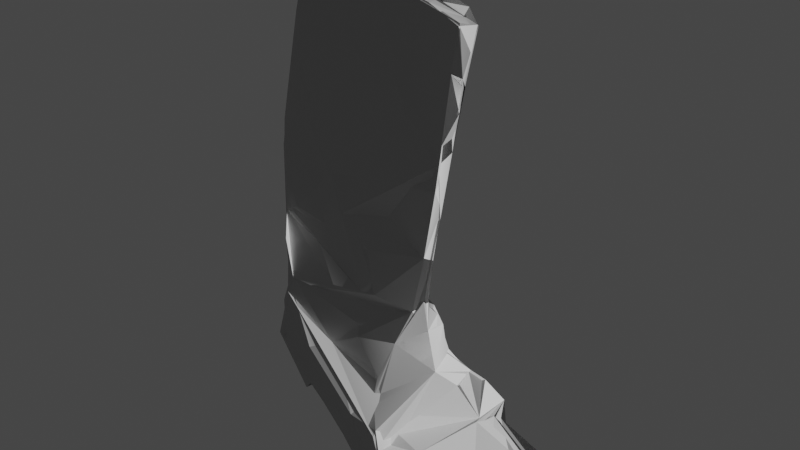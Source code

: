# Source: boot.blend  (saved by Blender 3.6.13; exported with 4.5.12 LTS)
import bpy
from mathutils import Matrix  # noqa: F401  (used for matrix-valued properties, if any)

bpy.ops.wm.read_factory_settings(use_empty=True)
scene = bpy.context.scene
scene.name = 'Scene'

# ---- collections
col_collection = bpy.data.collections.new('Collection'); scene.collection.children.link(col_collection)

# ---- images (referenced by path relative to the original .blend; pixels are not part of the script)
import os
ASSET_DIR = os.environ.get("B2B_ASSET_DIR", "")  # directory of the original .blend (textures are referenced by path, not embedded)
HERE = os.path.dirname(os.path.abspath(__file__))  # packed textures are extracted next to this script under _unpacked/

def load_image(name, relpath, width, height, colorspace="sRGB"):
    """Load a texture the original file referenced (path relative to the .blend, or extracted next to this script)."""
    p = next((c for c in (os.path.join(HERE, relpath), os.path.join(ASSET_DIR, relpath)) if relpath and os.path.exists(c)), "")
    if p:
        img = bpy.data.images.load(p, check_existing=True)
        img.name = name
    else:  # same state as the original file: an image datablock whose file is absent (Cycles renders it pink)
        img = bpy.data.images.new(name, width, height)
        img.source = "FILE"
        img.filepath = "//" + (relpath or name)
    img.colorspace_settings.name = colorspace
    return img
img_boot_normal_001 = load_image('boot_normal.001', 'boot_normal.001.png', 1024, 1024, 'Non-Color')

# ---- materials (node trees are filled in below, after node groups)
mat_l_obj_35000_002 = bpy.data.materials.new('L_obj_35000.002')
mat_l_obj_35000_002.use_transparent_shadow = False
mat_l_obj_35000_002.roughness = 1.0

# ---- material node trees
mat_l_obj_35000_002.use_nodes = True; mat_l_obj_35000_002.node_tree.nodes.clear()
_N = mat_l_obj_35000_002.node_tree.nodes; _L = mat_l_obj_35000_002.node_tree.links
n0 = _N.new('ShaderNodeBsdfPrincipled'); n0.name = 'Principled BSDF'; n0.location = (0, 300)
n0.distribution = 'GGX'
n0.subsurface_method = 'RANDOM_WALK_SKIN'
n0.inputs[2].default_value = 1.0
n0.inputs[3].default_value = 1.45
n0.inputs[13].default_value = 0.0
n0.inputs[27].default_value = (0.0, 0.0, 0.0, 1.0)
n0.inputs[28].default_value = 1.0
n1 = _N.new('ShaderNodeOutputMaterial'); n1.name = 'Material Output'; n1.location = (280, 300)
n2 = _N.new('ShaderNodeNormalMap'); n2.name = 'Normal Map'; n2.location = (-202, 146)
n3 = _N.new('ShaderNodeTexImage'); n3.name = 'Image Texture'; n3.location = (-559, 79)
n3.image = img_boot_normal_001
_L.new(n0.outputs[0], n1.inputs[0])
_L.new(n2.outputs[0], n0.inputs[5])
_L.new(n3.outputs[0], n2.inputs[1])
n1.is_active_output = True

# ---- world
world_world = bpy.data.worlds.new('World'); scene.world = world_world
world_world.use_nodes = True; world_world.node_tree.nodes.clear()
_N = world_world.node_tree.nodes; _L = world_world.node_tree.links
n0 = _N.new('ShaderNodeOutputWorld'); n0.name = 'World Output'; n0.location = (300, 300)
n1 = _N.new('ShaderNodeBackground'); n1.name = 'Background'; n1.location = (10, 300)
n1.inputs[0].default_value = (0.05088, 0.05088, 0.05088, 1.0)
_L.new(n1.outputs[0], n0.inputs[0])
n0.is_active_output = True
world_world.color = (0.05088, 0.05088, 0.05088)
world_world.use_sun_shadow = False
world_world.sun_shadow_jitter_overblur = 0.0

# ---- meshes
me_l_obj_35000_003 = bpy.data.meshes.new('L_obj_35000.003')
me_l_obj_35000_003.from_pydata([(3.072, 1.064, -5.061), (2.051, 0.4067, -5.349), (0.01648, 0.956, -4.644), (-0.3432, 0.391, -4.776), (2.578, 1.279, -3.84), (0.3303, -0.9882, -3.542), (-1.325, 1.386, -4.204), (-1.731, 0.6313, -4.445), (-0.8566, 0.9573, -1.247), (0.197, 0.4223, -0.7107), (-1.372, 1.339, -2.354), (-3.092, 1.321, -1.889), (-0.564, 0.5539, 0.8634), (1.923, -1.874, -5.227), (2.478, -0.7234, 4.194), (-2.163, -0.7689, -4.497), (-1.262, -0.6906, -2.788), (-1.899, -0.7295, -1.38), (-3.51, 0.3324, -1.715), (-3.572, 0.2118, -0.1931), (-2.799, -0.1469, 3.717), (-2.635, 0.998, 5.814), (-1.84, 0.6416, 6.773), (-1.529, 0.5949, 6.845), (-2.468, 0.5707, 6.915), (4.701, -0.0946, -4.417), (4.282, -1.019, -4.689), (4.57, -0.942, -4.44), (4.193, -1.13, -4.179), (4.392, -0.1044, -3.961), (4.237, 0.6255, -4.662), (3.965, 0.6698, -4.297), (2.635, 1.258, -4.79), (1.469, 1.388, -3.873), (3.068, -0.003329, -5.275), (3.869, -0.3712, -4.992), (4.25, 0.2476, -4.805), (2.947, -0.7655, -5.301), (1.613, 1.299, -5.034), (0.5325, 0.9554, -4.908), (1.638, 1.399, -4.77), (0.1249, -0.3516, -5.119), (2.52, 0.3314, -3.862), (1.175, -1.122, -4.108), (1.863, 1.472, -3.663), (3.865, -0.401, -3.679), (3.061, 0.439, -3.669), (2.77, -0.1316, -3.582), (1.872, 0.8239, -3.033), (1.271, 0.6618, -2.721), (1.124, 0.6725, -1.963), (0.2848, 1.244, -2.868), (0.7758, 0.7506, -1.587), (1.853, 0.312, -3.217), (1.557, -0.1685, -2.7), (0.582, -0.4907, -2.156), (1.027, 0.2141, -1.971), (1.286, -0.1212, -0.9188), (0.5594, 0.2996, 0.2962), (-0.4798, 1.076, -4.279), (-0.6253, 1.515, -3.579), (-2.968, 1.863, -4.029), (-1.515, 1.399, -4.513), (-2.812, 1.753, -3.442), (-2.7, 1.326, -4.268), (0.03039, 1.02, -2.15), (-0.1209, 0.9514, -1.302), (-1.198, 1.362, -1.012), (-1.586, 1.567, -3.871), (-1.048, 1.637, -2.777), (-2.445, 1.506, -1.906), (-2.838, 1.267, -1.357), (-2.727, 1.127, -0.899), (-2.31, 1.635, -0.9729), (-2.285, 0.9708, -0.3139), (-3.248, 1.197, -0.2692), (-3.831, 1.219, -3.337), (3.684, -1.46, -4.246), (2.933, -1.405, -5.166), (2.074, -1.42, -4.062), (3.982, -1.498, -4.714), (2.891, -1.843, -5.002), (1.283, -1.849, -4.595), (1.432, -0.8526, -5.43), (0.3251, -1.603, -5.11), (0.8727, -1.544, -3.945), (-0.03027, -1.413, -3.972), (0.999, -1.767, -4.973), (0.3326, -0.8321, -3.015), (1.079, -0.4524, -1.097), (0.2904, -0.8666, -0.7695), (0.1066, -0.8985, 0.3749), (1.625, -0.4081, 0.4174), (1.624, -0.7293, 0.6094), (2.007, -0.6318, 1.875), (2.026, -0.8831, 2.384), (-0.3831, -0.1612, 2.232), (1.087, -0.5213, 2.501), (2.178, -0.5879, 3.189), (2.214, -0.9282, 3.506), (0.6958, -0.5907, 4.327), (0.9774, -0.2395, 4.105), (2.479, -0.6487, 4.514), (2.649, -0.8746, 4.995), (2.623, -0.7539, 4.801), (2.602, -0.7748, 4.782), (0.8162, -0.07037, 5.112), (2.601, -0.7292, 4.739), (2.7, -0.7259, 5.352), (2.874, -0.751, 6.102), (2.491, -1.04, 5.106), (2.395, -0.3848, 6.28), (2.347, -0.4852, 6.108), (1.527, -0.2869, 6.226), (2.692, -1.109, 6.118), (1.749, -0.8294, 6.349), (-0.8526, -1.091, -4.725), (-1.307, -0.2966, -4.609), (-0.9781, -1.061, -4.36), (-1.948, -0.8261, -4.24), (-1.872, -0.8843, -3.078), (-1.919, -0.08344, -4.428), (-3.771, -0.05237, -3.807), (-3.163, -0.4403, -3.7), (-0.2848, -0.8243, -2.16), (-0.4373, -0.5729, -1.595), (-1.004, -0.8687, -0.967), (-2.453, -0.7698, -1.327), (-2.879, -0.4171, -1.942), (-3.217, -0.394, -2.435), (-3.184, -0.2289, -1.138), (-2.121, -0.2689, -0.06678), (-3.078, 0.118, -0.8545), (-3.486, 0.6882, -0.2512), (-3.078, -0.3478, -0.6404), (-3.863, 0.2559, -3.347), (-3.984, 1.146, -3.647), (-3.143, 1.074, 0.7585), (-1.961, 0.3479, 1.538), (-2.666, -0.3402, 0.406), (-1.46, 0.08566, 3.565), (-2.83, 1.192, 0.6447), (-3.012, 1.012, 2.062), (-1.219, -0.7025, 1.832), (-2.0, 0.2663, 2.738), (-2.869, 0.9425, 3.188), (-0.3799, 0.1174, 5.132), (1.557, -0.1955, 5.924), (0.7639, 0.03745, 6.561), (0.2389, -0.4589, 6.56), (0.5103, -0.01742, 6.407), (0.9448, -0.5415, 6.452), (-1.558, 0.4314, 5.867), (-2.718, 0.9274, 4.37), (-2.926, 0.1982, 5.06), (-1.93, 0.8428, 6.802), (-0.818, -0.1979, 6.706), (-2.572, -0.03773, 5.456), (-1.766, 0.6018, 6.639), (-0.9646, 0.3052, 6.538), (-0.508, 0.3225, 6.722), (-2.503, 1.076, 6.869), (-1.854, 0.6993, 6.857), (-1.859, 0.597, 6.645), (-2.567, 0.3338, 6.951), (-1.875, 0.639, 6.762), (-2.102, 0.0433, 6.834), (-2.375, 0.4167, 6.695), (-3.419, 0.07619, 1.493), (-3.268, 1.029, 1.708), (-3.401, 0.5301, 1.817), (-3.026, 0.9237, 3.775), (-3.362, 0.08443, 2.371)], [], [(27, 26, 25), (25, 26, 35), (36, 30, 25), (25, 35, 36), (80, 27, 28), (27, 80, 26), (28, 27, 25), (28, 25, 29), (25, 31, 29), (28, 29, 45), (36, 0, 30), (32, 31, 30), (32, 30, 0), (46, 31, 32), (1, 38, 0), (32, 44, 4), (38, 40, 32), (0, 38, 32), (40, 44, 32), (30, 31, 25), (34, 0, 36), (35, 34, 36), (1, 0, 34), (37, 1, 34), (34, 35, 37), (78, 37, 80), (80, 37, 35), (80, 35, 26), (83, 1, 37), (79, 47, 42), (2, 38, 39), (40, 38, 2), (41, 1, 83), (41, 3, 39), (38, 41, 39), (41, 38, 1), (4, 46, 32), (33, 44, 40), (31, 46, 29), (46, 45, 29), (46, 4, 47), (47, 45, 46), (4, 42, 47), (77, 28, 45), (77, 45, 47), (47, 79, 77), (53, 44, 48), (42, 4, 44), (53, 42, 44), (49, 48, 51), (44, 33, 48), (49, 51, 50), (50, 65, 52), (53, 43, 42), (53, 48, 54), (49, 54, 48), (50, 56, 54), (52, 56, 50), (49, 50, 54), (55, 54, 56), (5, 54, 55), (56, 52, 57), (9, 57, 66), (56, 57, 89), (92, 57, 9), (9, 58, 92), (39, 3, 2), (59, 60, 33), (33, 40, 59), (2, 59, 40), (2, 3, 6), (60, 59, 68), (6, 59, 2), (68, 59, 6), (117, 3, 41), (7, 117, 121), (7, 3, 117), (7, 6, 3), (62, 61, 68), (63, 68, 61), (6, 62, 68), (61, 62, 64), (62, 7, 64), (6, 7, 62), (64, 136, 61), (60, 51, 48), (33, 60, 48), (65, 51, 69), (51, 65, 50), (51, 60, 69), (68, 69, 60), (66, 65, 69), (10, 66, 69), (65, 66, 52), (8, 66, 10), (57, 52, 66), (9, 66, 8), (8, 67, 9), (67, 12, 58), (9, 67, 58), (63, 69, 68), (69, 70, 10), (11, 69, 63), (71, 10, 70), (11, 63, 76), (69, 11, 70), (70, 11, 71), (18, 71, 11), (10, 73, 67), (67, 8, 10), (74, 67, 73), (12, 67, 74), (72, 73, 71), (71, 73, 10), (75, 73, 72), (133, 75, 72), (74, 75, 141), (137, 141, 75), (73, 75, 74), (61, 136, 76), (76, 63, 61), (76, 18, 11), (77, 80, 28), (81, 78, 80), (79, 81, 77), (81, 80, 77), (78, 83, 37), (13, 78, 81), (87, 13, 81), (13, 83, 78), (79, 82, 81), (87, 81, 82), (84, 83, 13), (79, 43, 82), (79, 42, 43), (54, 85, 43), (84, 41, 83), (85, 5, 86), (87, 84, 13), (82, 43, 85), (84, 87, 118), (87, 86, 118), (87, 82, 85), (85, 86, 87), (54, 43, 53), (5, 85, 54), (88, 55, 124), (88, 5, 55), (124, 55, 89), (93, 57, 92), (89, 55, 56), (125, 124, 89), (90, 89, 93), (93, 91, 90), (93, 89, 57), (94, 95, 93), (93, 92, 94), (94, 92, 58), (91, 93, 143), (12, 94, 58), (96, 94, 12), (96, 97, 94), (143, 93, 95), (98, 99, 95), (99, 100, 95), (98, 95, 94), (110, 99, 14), (106, 102, 101), (98, 14, 99), (101, 102, 98), (97, 98, 94), (98, 97, 101), (14, 102, 103), (103, 105, 14), (108, 102, 106), (102, 14, 98), (110, 107, 108), (104, 110, 108), (103, 110, 105), (108, 107, 102), (100, 99, 110), (107, 110, 14), (103, 107, 104), (107, 14, 104), (14, 105, 104), (105, 110, 104), (104, 108, 103), (107, 103, 102), (103, 114, 110), (103, 108, 114), (109, 114, 108), (147, 108, 106), (109, 108, 111), (108, 147, 111), (114, 115, 110), (115, 149, 110), (109, 111, 112), (114, 109, 112), (112, 115, 114), (147, 148, 111), (111, 148, 113), (111, 113, 112), (115, 112, 113), (151, 115, 113), (115, 151, 149), (41, 116, 117), (116, 41, 84), (116, 119, 117), (121, 117, 119), (118, 116, 84), (118, 120, 119), (119, 116, 118), (119, 15, 121), (7, 121, 64), (15, 64, 121), (15, 122, 64), (122, 123, 135), (122, 136, 64), (123, 119, 120), (119, 123, 15), (122, 15, 123), (88, 124, 16), (5, 88, 16), (125, 16, 124), (16, 125, 17), (120, 86, 16), (16, 86, 5), (120, 118, 86), (16, 128, 120), (17, 128, 16), (17, 125, 89), (90, 17, 89), (17, 90, 126), (127, 17, 126), (131, 91, 139), (131, 90, 91), (90, 131, 126), (130, 132, 18), (18, 132, 71), (18, 129, 128), (129, 120, 128), (129, 123, 120), (128, 127, 130), (17, 127, 128), (129, 18, 135), (135, 123, 129), (18, 128, 130), (131, 19, 126), (72, 132, 133), (71, 132, 72), (133, 132, 19), (138, 74, 141), (127, 126, 19), (19, 134, 127), (130, 19, 132), (134, 19, 130), (134, 130, 127), (19, 131, 139), (19, 139, 168), (122, 76, 136), (135, 76, 122), (18, 76, 135), (133, 137, 75), (19, 137, 133), (137, 19, 168), (12, 138, 96), (91, 143, 139), (97, 96, 140), (101, 97, 140), (96, 138, 144), (144, 140, 96), (100, 143, 95), (20, 143, 100), (12, 74, 138), (169, 141, 137), (138, 141, 142), (141, 169, 142), (144, 138, 142), (172, 139, 143), (168, 139, 172), (144, 142, 145), (144, 145, 153), (140, 144, 153), (153, 152, 140), (172, 143, 20), (20, 157, 154), (106, 101, 146), (106, 148, 147), (140, 146, 101), (152, 146, 140), (160, 146, 152), (148, 106, 146), (160, 148, 146), (110, 149, 100), (157, 100, 149), (149, 156, 157), (113, 148, 150), (113, 150, 151), (150, 149, 151), (160, 150, 148), (160, 159, 150), (156, 150, 159), (149, 150, 156), (153, 171, 21), (154, 161, 21), (21, 152, 153), (154, 164, 161), (155, 152, 21), (20, 100, 157), (166, 157, 156), (166, 164, 157), (154, 157, 164), (23, 159, 160), (159, 22, 158), (23, 22, 159), (152, 155, 23), (160, 152, 23), (163, 159, 158), (165, 163, 162), (163, 22, 161), (22, 162, 161), (161, 164, 24), (155, 21, 161), (23, 162, 22), (22, 163, 165), (165, 158, 22), (163, 155, 162), (162, 158, 165), (158, 23, 163), (158, 162, 23), (167, 161, 24), (162, 155, 161), (23, 155, 163), (166, 163, 167), (161, 167, 163), (159, 163, 156), (156, 163, 166), (166, 167, 24), (166, 24, 164), (168, 170, 169), (168, 169, 137), (169, 145, 142), (168, 172, 170), (145, 169, 153), (170, 171, 169), (171, 153, 169), (170, 154, 171), (172, 20, 154), (172, 154, 170), (154, 21, 171)])
_uv = me_l_obj_35000_003.uv_layers.new(name='UVMap')
_uv.uv.foreach_set('vector', [0.8834, 0.5589, 0.8799, 0.5419, 0.9159, 0.5567, 0.9159, 0.5567, 0.8799, 0.5419, 0.9149, 0.5085, 0.04561, 0.8992, 0.02712, 0.9139, 0.02891, 0.8646, 0.9159, 0.5567, 0.9149, 0.5085, 0.927, 0.5471, 0.7594, 0.4509, 0.7428, 0.4986, 0.7278, 0.4747, 0.7428, 0.4986, 0.7594, 0.4509, 0.7577, 0.4788, 0.7278, 0.4747, 0.7428, 0.4986, 0.718, 0.5216, 0.7278, 0.4747, 0.718, 0.5216, 0.7028, 0.5156, 0.01882, 0.8077, 0.03569, 0.7597, 0.04647, 0.8076, 0.7278, 0.4747, 0.7028, 0.5156, 0.6762, 0.4862, 0.04561, 0.8992, 0.0476, 0.9517, 0.02712, 0.9139, 0.04533, 0.6789, 0.03569, 0.7597, 0.009449, 0.7645, 0.04533, 0.6789, 0.009449, 0.7645, 0.01296, 0.6877, 0.08936, 0.739, 0.03569, 0.7597, 0.04533, 0.6789, 0.9424, 0.399, 0.9896, 0.3607, 0.9856, 0.4493, 0.04533, 0.6789, 0.1178, 0.6568, 0.08895, 0.687, 0.0383, 0.6167, 0.06177, 0.6193, 0.04533, 0.6789, 0.01296, 0.6877, 0.0383, 0.6167, 0.04533, 0.6789, 0.06177, 0.6193, 0.1178, 0.6568, 0.04533, 0.6789, 0.009449, 0.7645, 0.03569, 0.7597, 0.01882, 0.8077, 0.9283, 0.4573, 0.9856, 0.4493, 0.9661, 0.4938, 0.9149, 0.5085, 0.9283, 0.4573, 0.9661, 0.4938, 0.9424, 0.399, 0.9856, 0.4493, 0.9283, 0.4573, 0.8838, 0.4564, 0.9424, 0.399, 0.9283, 0.4573, 0.9283, 0.4573, 0.9149, 0.5085, 0.8838, 0.4564, 0.8473, 0.4614, 0.8838, 0.4564, 0.8662, 0.516, 0.8662, 0.516, 0.8838, 0.4564, 0.9149, 0.5085, 0.8662, 0.516, 0.9149, 0.5085, 0.8799, 0.5419, 0.8701, 0.3709, 0.9424, 0.399, 0.8838, 0.4564, 0.6814, 0.3683, 0.6344, 0.4342, 0.6007, 0.4216, 0.08343, 0.528, 0.0383, 0.6167, 0.0605, 0.554, 0.06177, 0.6193, 0.0383, 0.6167, 0.08343, 0.528, 0.8896, 0.2966, 0.9424, 0.399, 0.8701, 0.3709, 0.8896, 0.2966, 0.9368, 0.2557, 0.9703, 0.3016, 0.9896, 0.3607, 0.8896, 0.2966, 0.9703, 0.3016, 0.8896, 0.2966, 0.9896, 0.3607, 0.9424, 0.399, 0.08895, 0.687, 0.08936, 0.739, 0.04533, 0.6789, 0.1164, 0.6214, 0.1178, 0.6568, 0.06177, 0.6193, 0.03569, 0.7597, 0.08936, 0.739, 0.05446, 0.8041, 0.6218, 0.4651, 0.6762, 0.4862, 0.6562, 0.4928, 0.591, 0.4634, 0.5574, 0.459, 0.6344, 0.4342, 0.6344, 0.4342, 0.6762, 0.4862, 0.6218, 0.4651, 0.5574, 0.459, 0.6007, 0.4216, 0.6344, 0.4342, 0.7277, 0.439, 0.7278, 0.4747, 0.6762, 0.4862, 0.7277, 0.439, 0.6762, 0.4862, 0.6344, 0.4342, 0.6344, 0.4342, 0.6814, 0.3683, 0.7277, 0.439, 0.1512, 0.6872, 0.1178, 0.6568, 0.166, 0.6636, 0.6007, 0.4216, 0.5574, 0.459, 0.5393, 0.4438, 0.1512, 0.6872, 0.122, 0.6908, 0.1178, 0.6568, 0.1863, 0.6324, 0.166, 0.6636, 0.1939, 0.5848, 0.1178, 0.6568, 0.1164, 0.6214, 0.166, 0.6636, 0.1863, 0.6324, 0.1939, 0.5848, 0.2148, 0.6303, 0.2148, 0.6303, 0.2401, 0.5786, 0.2595, 0.6328, 0.5744, 0.3982, 0.6535, 0.3233, 0.6007, 0.4216, 0.5744, 0.3982, 0.5441, 0.3937, 0.5449, 0.341, 0.5317, 0.3738, 0.5498, 0.3502, 0.5441, 0.3937, 0.4958, 0.3453, 0.4955, 0.3246, 0.5449, 0.341, 0.4753, 0.3439, 0.4955, 0.3246, 0.4958, 0.3453, 0.7481, 0.89, 0.7529, 0.8621, 0.7788, 0.8868, 0.5132, 0.2743, 0.5449, 0.341, 0.4955, 0.3246, 0.6138, 0.2582, 0.5449, 0.341, 0.5132, 0.2743, 0.7583, 0.8361, 0.7294, 0.8223, 0.761, 0.7903, 0.3275, 0.6304, 0.3072, 0.6891, 0.2805, 0.5877, 0.7583, 0.8361, 0.761, 0.7903, 0.7863, 0.8004, 0.3808, 0.7223, 0.3072, 0.6891, 0.3275, 0.6304, 0.3275, 0.6304, 0.3797, 0.6533, 0.3808, 0.7223, 0.9703, 0.3016, 0.9368, 0.2557, 0.9653, 0.2498, 0.1111, 0.5103, 0.1579, 0.5093, 0.1164, 0.6214, 0.1164, 0.6214, 0.06177, 0.6193, 0.1111, 0.5103, 0.08343, 0.528, 0.1111, 0.5103, 0.06177, 0.6193, 0.9653, 0.2498, 0.9368, 0.2557, 0.9749, 0.1811, 0.1579, 0.5093, 0.1111, 0.5103, 0.1599, 0.4526, 0.1321, 0.4557, 0.1111, 0.5103, 0.08343, 0.528, 0.1599, 0.4526, 0.1111, 0.5103, 0.1321, 0.4557, 0.8741, 0.2091, 0.9368, 0.2557, 0.8896, 0.2966, 0.9371, 0.1655, 0.8741, 0.2091, 0.8943, 0.1625, 0.9371, 0.1655, 0.9368, 0.2557, 0.8741, 0.2091, 0.9371, 0.1655, 0.9749, 0.1811, 0.9368, 0.2557, 0.1269, 0.4371, 0.182, 0.3676, 0.1599, 0.4526, 0.2184, 0.3838, 0.1599, 0.4526, 0.182, 0.3676, 0.1321, 0.4557, 0.1269, 0.4371, 0.1599, 0.4526, 0.9823, 0.073, 0.9804, 0.1648, 0.9637, 0.09419, 0.9804, 0.1648, 0.9371, 0.1655, 0.9637, 0.09419, 0.9749, 0.1811, 0.9371, 0.1655, 0.9804, 0.1648, 0.9637, 0.09419, 0.9372, 0.02146, 0.9823, 0.073, 0.1579, 0.5093, 0.1939, 0.5848, 0.166, 0.6636, 0.1164, 0.6214, 0.1579, 0.5093, 0.166, 0.6636, 0.2401, 0.5786, 0.1939, 0.5848, 0.2208, 0.4992, 0.1939, 0.5848, 0.2401, 0.5786, 0.2148, 0.6303, 0.1939, 0.5848, 0.1579, 0.5093, 0.2208, 0.4992, 0.1599, 0.4526, 0.2208, 0.4992, 0.1579, 0.5093, 0.2805, 0.5877, 0.2401, 0.5786, 0.2208, 0.4992, 0.2627, 0.4932, 0.2805, 0.5877, 0.2208, 0.4992, 0.2401, 0.5786, 0.2805, 0.5877, 0.2595, 0.6328, 0.3078, 0.5467, 0.2805, 0.5877, 0.2627, 0.4932, 0.3072, 0.6891, 0.2595, 0.6328, 0.2805, 0.5877, 0.3275, 0.6304, 0.2805, 0.5877, 0.3078, 0.5467, 0.3078, 0.5467, 0.3388, 0.5183, 0.3275, 0.6304, 0.3388, 0.5183, 0.4233, 0.6009, 0.3797, 0.6533, 0.3275, 0.6304, 0.3388, 0.5183, 0.3797, 0.6533, 0.2184, 0.3838, 0.2208, 0.4992, 0.1599, 0.4526, 0.2208, 0.4992, 0.2935, 0.4324, 0.2627, 0.4932, 0.2753, 0.4121, 0.2208, 0.4992, 0.2184, 0.3838, 0.305, 0.4225, 0.2627, 0.4932, 0.2935, 0.4324, 0.2477, 0.3817, 0.2184, 0.3838, 0.2344, 0.3521, 0.2208, 0.4992, 0.2753, 0.4121, 0.2935, 0.4324, 0.2935, 0.4324, 0.2753, 0.4121, 0.305, 0.4225, 0.2507, 0.7371, 0.2703, 0.7742, 0.2162, 0.7584, 0.2627, 0.4932, 0.3419, 0.4667, 0.3388, 0.5183, 0.3388, 0.5183, 0.3078, 0.5467, 0.2627, 0.4932, 0.4, 0.4809, 0.3388, 0.5183, 0.3419, 0.4667, 0.4233, 0.6009, 0.3388, 0.5183, 0.4, 0.4809, 0.1979, 0.8292, 0.2266, 0.838, 0.208, 0.8549, 0.5126, 0.9485, 0.5216, 0.9637, 0.5181, 0.989, 0.4884, 0.9765, 0.4701, 0.9317, 0.4941, 0.9485, 0.3471, 0.7709, 0.3399, 0.7979, 0.2974, 0.7857, 0.4, 0.4809, 0.4178, 0.4403, 0.4618, 0.4684, 0.738, 0.9389, 0.7452, 0.9433, 0.7398, 0.9806, 0.3419, 0.4667, 0.4178, 0.4403, 0.4, 0.4809, 0.1225, 0.7444, 0.1403, 0.7245, 0.1485, 0.7316, 0.1485, 0.7316, 0.1389, 0.7532, 0.1225, 0.7444, 0.1617, 0.7244, 0.2507, 0.7371, 0.2162, 0.7584, 0.7277, 0.439, 0.7594, 0.4509, 0.7278, 0.4747, 0.7587, 0.3899, 0.7712, 0.4282, 0.7594, 0.4509, 0.6814, 0.3683, 0.7587, 0.3899, 0.7277, 0.439, 0.7587, 0.3899, 0.7594, 0.4509, 0.7277, 0.439, 0.8389, 0.4458, 0.8701, 0.3709, 0.8838, 0.4564, 0.8229, 0.4347, 0.8389, 0.4458, 0.8239, 0.4492, 0.7215, 0.2904, 0.7553, 0.3396, 0.7587, 0.3899, 0.8212, 0.403, 0.8701, 0.3709, 0.8389, 0.4458, 0.6814, 0.3683, 0.7018, 0.3135, 0.7587, 0.3899, 0.7215, 0.2904, 0.7587, 0.3899, 0.7018, 0.3135, 0.8135, 0.3527, 0.832, 0.3517, 0.8212, 0.403, 0.6814, 0.3683, 0.6535, 0.3233, 0.7018, 0.3135, 0.6814, 0.3683, 0.6007, 0.4216, 0.6535, 0.3233, 0.5449, 0.341, 0.6565, 0.294, 0.6535, 0.3233, 0.838, 0.2891, 0.8896, 0.2966, 0.8701, 0.3709, 0.6565, 0.294, 0.6138, 0.2582, 0.6452, 0.2375, 0.7215, 0.2904, 0.726, 0.2469, 0.7553, 0.3396, 0.7018, 0.3135, 0.6535, 0.3233, 0.6565, 0.294, 0.726, 0.2469, 0.7215, 0.2904, 0.6702, 0.1697, 0.7215, 0.2904, 0.6452, 0.2375, 0.6702, 0.1697, 0.7215, 0.2904, 0.7018, 0.3135, 0.6565, 0.294, 0.6565, 0.294, 0.6452, 0.2375, 0.7215, 0.2904, 0.5449, 0.341, 0.6535, 0.3233, 0.5744, 0.3982, 0.6138, 0.2582, 0.6565, 0.294, 0.5449, 0.341, 0.5724, 0.2535, 0.5132, 0.2743, 0.5312, 0.217, 0.5724, 0.2535, 0.6138, 0.2582, 0.5132, 0.2743, 0.5312, 0.217, 0.5132, 0.2743, 0.4472, 0.2873, 0.1672, 0.9644, 0.1682, 0.9114, 0.1786, 0.9774, 0.7863, 0.8004, 0.7874, 0.8091, 0.7583, 0.8361, 0.4925, 0.21, 0.5312, 0.217, 0.4472, 0.2873, 0.4203, 0.2429, 0.4472, 0.2873, 0.3276, 0.2928, 0.3276, 0.2928, 0.3629, 0.218, 0.4203, 0.2429, 0.3276, 0.2928, 0.4472, 0.2873, 0.4101, 0.3036, 0.1271, 0.8825, 0.1369, 0.9143, 0.1326, 0.9562, 0.1326, 0.9562, 0.1257, 0.9616, 0.1271, 0.8825, 0.4494, 0.7652, 0.3808, 0.7223, 0.3797, 0.6533, 0.3629, 0.218, 0.3276, 0.2928, 0.281, 0.153, 0.4233, 0.6009, 0.4494, 0.7652, 0.3797, 0.6533, 0.5, 0.6398, 0.4494, 0.7652, 0.4233, 0.6009, 0.5, 0.6398, 0.496, 0.7285, 0.4494, 0.7652, 0.281, 0.153, 0.3276, 0.2928, 0.244, 0.3118, 0.1262, 0.8073, 0.1336, 0.8078, 0.135, 0.853, 0.1769, 0.3264, 0.149, 0.2344, 0.244, 0.3118, 0.1262, 0.8073, 0.135, 0.853, 0.1271, 0.8825, 0.09196, 0.3296, 0.1769, 0.3264, 0.1451, 0.3404, 0.6428, 0.7526, 0.5789, 0.8367, 0.5887, 0.7473, 0.1262, 0.8073, 0.1302, 0.7636, 0.1358, 0.7757, 0.5887, 0.7473, 0.5789, 0.8367, 0.5198, 0.8022, 0.496, 0.7285, 0.5198, 0.8022, 0.4494, 0.7652, 0.5198, 0.8022, 0.496, 0.7285, 0.5887, 0.7473, 0.8546, 0.6043, 0.855, 0.6073, 0.8526, 0.6022, 0.9649, 0.8179, 0.9673, 0.8279, 0.9681, 0.8307, 0.6228, 0.8614, 0.5789, 0.8367, 0.6428, 0.7526, 0.5789, 0.8367, 0.5649, 0.8339, 0.5539, 0.8288, 0.6489, 0.9907, 0.6507, 0.9865, 0.6588, 0.9939, 0.6526, 0.9902, 0.6489, 0.9907, 0.6588, 0.9939, 0.7748, 0.9107, 0.7759, 0.9185, 0.7708, 0.9146, 0.6588, 0.9939, 0.6507, 0.9865, 0.6492, 0.9791, 0.149, 0.2344, 0.1769, 0.3264, 0.09196, 0.3296, 0.9209, 0.6339, 0.9209, 0.629, 0.9223, 0.632, 0.8207, 0.8732, 0.8222, 0.8792, 0.8203, 0.8757, 0.8861, 0.9947, 0.8838, 0.9947, 0.8857, 0.9908, 0.8838, 0.9947, 0.884, 0.9919, 0.8857, 0.9908, 0.821, 0.8889, 0.8203, 0.8909, 0.8203, 0.887, 0.9629, 0.9159, 0.963, 0.9036, 0.9658, 0.9124, 0.8525, 0.6052, 0.8526, 0.6022, 0.855, 0.6073, 0.09357, 0.3494, 0.03206, 0.3405, 0.09196, 0.3296, 0.6209, 0.9709, 0.6254, 0.9717, 0.6195, 0.9793, 0.2769, 0.9734, 0.2974, 0.9834, 0.2873, 0.9847, 0.6773, 0.8074, 0.6228, 0.8614, 0.6428, 0.7526, 0.3299, 0.9814, 0.3294, 0.9708, 0.3354, 0.9822, 0.6228, 0.8614, 0.6773, 0.8074, 0.6832, 0.8568, 0.03206, 0.3405, 0.01789, 0.2946, 0.09196, 0.3296, 0.01789, 0.2946, 0.01372, 0.1995, 0.09196, 0.3296, 0.9633, 0.802, 0.9579, 0.7757, 0.9686, 0.7724, 0.8958, 0.8786, 0.8833, 0.8833, 0.8727, 0.8545, 0.8727, 0.8545, 0.8996, 0.819, 0.8958, 0.8786, 0.6773, 0.8074, 0.7227, 0.769, 0.6832, 0.8568, 0.9579, 0.7757, 0.9546, 0.6807, 0.9679, 0.7251, 0.9579, 0.7757, 0.9679, 0.7251, 0.9686, 0.7724, 0.8996, 0.819, 0.8727, 0.8545, 0.8746, 0.7966, 0.9002, 0.7703, 0.8996, 0.819, 0.8746, 0.7966, 0.01789, 0.2946, 0.01268, 0.2447, 0.01372, 0.1995, 0.8896, 0.2966, 0.8456, 0.2284, 0.8741, 0.2091, 0.8384, 0.2594, 0.8896, 0.2966, 0.838, 0.2891, 0.6956, 0.1808, 0.6582, 0.1108, 0.6869, 0.1373, 0.8943, 0.1625, 0.8741, 0.2091, 0.8538, 0.1637, 0.6702, 0.1697, 0.6956, 0.1808, 0.726, 0.2469, 0.6702, 0.1697, 0.5924, 0.1268, 0.6582, 0.1108, 0.6582, 0.1108, 0.6956, 0.1808, 0.6702, 0.1697, 0.8538, 0.1637, 0.8558, 0.1473, 0.8943, 0.1625, 0.9371, 0.1655, 0.8943, 0.1625, 0.9637, 0.09419, 0.8607, 0.1066, 0.9637, 0.09419, 0.8943, 0.1625, 0.8607, 0.1066, 0.8819, 0.05075, 0.9637, 0.09419, 0.4274, 0.9751, 0.4111, 0.9866, 0.4101, 0.9594, 0.8819, 0.05075, 0.9372, 0.02146, 0.9637, 0.09419, 0.6242, 0.0345, 0.6582, 0.1108, 0.5924, 0.1268, 0.6582, 0.1108, 0.6242, 0.0345, 0.672, 0.1021, 0.6436, 0.02295, 0.672, 0.1021, 0.6242, 0.0345, 0.5724, 0.2535, 0.5312, 0.217, 0.5629, 0.1568, 0.6138, 0.2582, 0.5724, 0.2535, 0.5629, 0.1568, 0.4925, 0.21, 0.5629, 0.1568, 0.5312, 0.217, 0.5629, 0.1568, 0.4925, 0.21, 0.4853, 0.1387, 0.5924, 0.1268, 0.6452, 0.2375, 0.5629, 0.1568, 0.5629, 0.1568, 0.6452, 0.2375, 0.6138, 0.2582, 0.5924, 0.1268, 0.6702, 0.1697, 0.6452, 0.2375, 0.5629, 0.1568, 0.5307, 0.0527, 0.5924, 0.1268, 0.4853, 0.1387, 0.5307, 0.0527, 0.5629, 0.1568, 0.4853, 0.1387, 0.4925, 0.21, 0.4472, 0.2873, 0.4203, 0.2429, 0.4853, 0.1387, 0.4472, 0.2873, 0.4853, 0.1387, 0.4203, 0.2429, 0.457, 0.1618, 0.4831, 0.09032, 0.4853, 0.1387, 0.457, 0.1618, 0.3988, 0.09038, 0.3629, 0.218, 0.3638, 0.06294, 0.3988, 0.09038, 0.4203, 0.2429, 0.3629, 0.218, 0.4203, 0.2429, 0.3988, 0.09038, 0.457, 0.1618, 0.2795, 0.9162, 0.2754, 0.8888, 0.3343, 0.9076, 0.3343, 0.9076, 0.2754, 0.8888, 0.3258, 0.8692, 0.3343, 0.9076, 0.3397, 0.9477, 0.3239, 0.9376, 0.5579, 0.04446, 0.5924, 0.1268, 0.5307, 0.0527, 0.5579, 0.04446, 0.6242, 0.0345, 0.5924, 0.1268, 0.5307, 0.0527, 0.4831, 0.09032, 0.4826, 0.04179, 0.4853, 0.1387, 0.4831, 0.09032, 0.5307, 0.0527, 0.3397, 0.9477, 0.3343, 0.9076, 0.4101, 0.9594, 0.4101, 0.9594, 0.3869, 0.9907, 0.3397, 0.9477, 0.3343, 0.9076, 0.3239, 0.9376, 0.2795, 0.9162, 0.3988, 0.09038, 0.4028, 0.01016, 0.457, 0.1618, 0.2974, 0.7857, 0.3149, 0.7399, 0.3471, 0.7709, 0.2703, 0.7742, 0.3149, 0.7399, 0.2974, 0.7857, 0.3471, 0.7709, 0.3149, 0.7399, 0.3426, 0.746, 0.496, 0.5541, 0.4, 0.4809, 0.4618, 0.4684, 0.4831, 0.09032, 0.457, 0.1618, 0.4028, 0.01016, 0.4028, 0.01016, 0.4446, 0.04382, 0.4831, 0.09032, 0.2795, 0.9162, 0.2452, 0.8795, 0.2754, 0.8888, 0.2491, 0.8914, 0.2452, 0.8795, 0.2795, 0.9162, 0.4446, 0.04382, 0.4826, 0.04179, 0.4831, 0.09032, 0.4028, 0.01016, 0.3988, 0.09038, 0.3638, 0.06294, 0.4028, 0.01016, 0.3638, 0.06294, 0.316, 0.009268, 0.4274, 0.9751, 0.4303, 0.9233, 0.4443, 0.9292, 0.4101, 0.9594, 0.4303, 0.9233, 0.4274, 0.9751, 0.3343, 0.9076, 0.4303, 0.9233, 0.4101, 0.9594, 0.3471, 0.7709, 0.389, 0.8111, 0.3399, 0.7979, 0.1944, 0.7711, 0.2206, 0.8081, 0.1845, 0.7924, 0.2206, 0.8081, 0.1944, 0.7711, 0.2345, 0.7899, 0.4233, 0.6009, 0.496, 0.5541, 0.5, 0.6398, 0.3629, 0.218, 0.281, 0.153, 0.3638, 0.06294, 0.496, 0.7285, 0.5, 0.6398, 0.6023, 0.6192, 0.5887, 0.7473, 0.496, 0.7285, 0.6023, 0.6192, 0.5, 0.6398, 0.496, 0.5541, 0.5629, 0.5653, 0.5629, 0.5653, 0.6023, 0.6192, 0.5, 0.6398, 0.149, 0.2344, 0.281, 0.153, 0.244, 0.3118, 0.2018, 0.05077, 0.281, 0.153, 0.149, 0.2344, 0.4233, 0.6009, 0.4, 0.4809, 0.496, 0.5541, 0.8416, 0.617, 0.8233, 0.5649, 0.8376, 0.5602, 0.496, 0.5541, 0.4618, 0.4684, 0.5385, 0.4838, 0.8233, 0.5649, 0.8416, 0.617, 0.8326, 0.6367, 0.5629, 0.5653, 0.496, 0.5541, 0.5385, 0.4838, 0.2663, 0.01453, 0.3638, 0.06294, 0.281, 0.153, 0.316, 0.009268, 0.3638, 0.06294, 0.2663, 0.01453, 0.5629, 0.5653, 0.5385, 0.4838, 0.6002, 0.511, 0.5629, 0.5653, 0.6002, 0.511, 0.662, 0.5368, 0.6023, 0.6192, 0.5629, 0.5653, 0.662, 0.5368, 0.662, 0.5368, 0.7238, 0.6261, 0.6023, 0.6192, 0.2663, 0.01453, 0.281, 0.153, 0.2018, 0.05077, 0.2018, 0.05077, 0.101, 0.05536, 0.1228, 0.02198, 0.6428, 0.7526, 0.5887, 0.7473, 0.6662, 0.6904, 0.6428, 0.7526, 0.7227, 0.769, 0.6773, 0.8074, 0.6023, 0.6192, 0.6662, 0.6904, 0.5887, 0.7473, 0.7238, 0.6261, 0.6662, 0.6904, 0.6023, 0.6192, 0.75, 0.708, 0.6662, 0.6904, 0.7238, 0.6261, 0.7227, 0.769, 0.6428, 0.7526, 0.6662, 0.6904, 0.75, 0.708, 0.7227, 0.769, 0.6662, 0.6904, 0.09196, 0.3296, 0.01372, 0.1995, 0.149, 0.2344, 0.101, 0.05536, 0.149, 0.2344, 0.01372, 0.1995, 0.01372, 0.1995, 0.008254, 0.1339, 0.101, 0.05536, 0.9679, 0.7251, 0.9546, 0.6807, 0.9662, 0.6682, 0.8746, 0.7966, 0.8773, 0.7363, 0.9002, 0.7703, 0.8773, 0.7363, 0.9042, 0.7232, 0.9002, 0.7703, 0.9516, 0.6218, 0.9662, 0.6682, 0.9546, 0.6807, 0.9516, 0.6218, 0.9634, 0.5802, 0.9662, 0.6682, 0.9039, 0.6619, 0.8773, 0.7363, 0.8781, 0.6491, 0.9042, 0.7232, 0.8773, 0.7363, 0.9039, 0.6619, 0.662, 0.5368, 0.6687, 0.527, 0.745, 0.5632, 0.6084, 0.9075, 0.6715, 0.9496, 0.656, 0.9598, 0.745, 0.5632, 0.7238, 0.6261, 0.662, 0.5368, 0.4678, 0.8849, 0.567, 0.9296, 0.5525, 0.9577, 0.7808, 0.6222, 0.7238, 0.6261, 0.745, 0.5632, 0.2018, 0.05077, 0.149, 0.2344, 0.101, 0.05536, 0.006683, 0.06976, 0.101, 0.05536, 0.008254, 0.1339, 0.006683, 0.06976, 0.008468, 0.03269, 0.101, 0.05536, 0.065, 0.02921, 0.101, 0.05536, 0.008468, 0.03269, 0.9504, 0.5394, 0.9634, 0.5802, 0.9516, 0.6218, 0.9634, 0.5802, 0.9587, 0.5207, 0.9674, 0.5276, 0.9504, 0.5394, 0.9587, 0.5207, 0.9634, 0.5802, 0.7238, 0.6261, 0.7808, 0.6222, 0.7802, 0.6454, 0.75, 0.708, 0.7238, 0.6261, 0.7802, 0.6454, 0.8761, 0.596, 0.8781, 0.6491, 0.8732, 0.6053, 0.08884, 0.8009, 0.08585, 0.8033, 0.09083, 0.7942, 0.345, 0.9942, 0.3435, 0.9882, 0.3543, 0.9951, 0.3435, 0.9882, 0.3487, 0.9849, 0.3543, 0.9951, 0.5525, 0.9577, 0.567, 0.9296, 0.5608, 0.9522, 0.7808, 0.6222, 0.745, 0.5632, 0.7966, 0.5885, 0.9504, 0.5394, 0.9575, 0.5167, 0.9587, 0.5207, 0.09049, 0.8017, 0.08585, 0.8033, 0.08884, 0.8009, 0.9615, 0.5173, 0.9674, 0.5276, 0.9587, 0.5207, 0.04326, 0.973, 0.04644, 0.9782, 0.04116, 0.9782, 0.4486, 0.9678, 0.4481, 0.9644, 0.4491, 0.9646, 0.4481, 0.9644, 0.4443, 0.9678, 0.4462, 0.9637, 0.4481, 0.9644, 0.4486, 0.9678, 0.4443, 0.9678, 0.01361, 0.9521, 0.0171, 0.9895, 0.008276, 0.9786, 0.04116, 0.9782, 0.03173, 0.9881, 0.0171, 0.9895, 0.04792, 0.9754, 0.04644, 0.9782, 0.04326, 0.973, 0.9052, 0.5922, 0.8761, 0.596, 0.8807, 0.5863, 0.0171, 0.9895, 0.01361, 0.9521, 0.03506, 0.9694, 0.8781, 0.6491, 0.8761, 0.596, 0.9039, 0.6619, 0.9039, 0.6619, 0.8761, 0.596, 0.9052, 0.5922, 0.5856, 0.9377, 0.6004, 0.9567, 0.5908, 0.9699, 0.3161, 0.9765, 0.2967, 0.9568, 0.312, 0.9592, 0.4461, 0.8008, 0.4644, 0.8173, 0.4471, 0.8355, 0.4461, 0.8008, 0.4471, 0.8355, 0.389, 0.8111, 0.8416, 0.617, 0.8281, 0.6915, 0.8326, 0.6367, 0.2881, 0.8079, 0.3385, 0.8308, 0.2882, 0.8353, 0.8281, 0.6915, 0.8416, 0.617, 0.8214, 0.7524, 0.4644, 0.8173, 0.5514, 0.8924, 0.4471, 0.8355, 0.834, 0.7202, 0.8214, 0.7524, 0.8416, 0.617, 0.4644, 0.8173, 0.6084, 0.9075, 0.5514, 0.8924, 0.2663, 0.01453, 0.2018, 0.05077, 0.1228, 0.02198, 0.3385, 0.8308, 0.4678, 0.8849, 0.2882, 0.8353, 0.6084, 0.9075, 0.656, 0.9598, 0.5514, 0.8924])
me_l_obj_35000_003.materials.append(mat_l_obj_35000_002)
me_l_obj_35000_003.update()
me_l_obj_35000_003.normals_split_custom_set([tuple(v) for v in zip(*[iter([0.6604, -0.08471, -0.7461, 0.6007, -0.09649, -0.7936, 0.6733, -0.05375, -0.7374, 0.5679, 0.01564, -0.8229, 0.5911, 0.094, -0.8011, 0.6038, 0.06792, -0.7942, 0.6403, 0.3708, -0.6727, 0.7674, 0.561, -0.3104, 0.769, 0.5549, -0.3173, 0.6694, -0.1513, -0.7273, 0.5395, -0.1475, -0.829, 0.6306, -0.1063, -0.7688, 0.6263, -0.7788, 0.03369, 0.6817, -0.6862, 0.2536, 0.5772, -0.6911, 0.435, 0.7715, -0.4923, -0.403, 0.6666, -0.4795, -0.5708, 0.6759, -0.1531, -0.721, 0.812, -0.3046, 0.4978, 0.6217, -0.1813, 0.762, 0.7394, -0.2969, 0.6043, 0.7325, -0.3171, 0.6024, 0.732, -0.3149, 0.6041, 0.808, -0.2125, 0.5495, 0.7295, 0.5747, 0.3709, 0.596, 0.6187, 0.5118, 0.5949, 0.4911, 0.6363, 0.5634, -0.3182, 0.7625, 0.5838, -0.2586, 0.7696, 0.5504, -0.2748, 0.7884, 0.4454, 0.2928, -0.8461, 0.4084, 0.3203, -0.8548, 0.4455, 0.4682, -0.7631, 0.4073, 0.8271, 0.3874, 0.3712, 0.9149, 0.1586, 0.1581, 0.7524, 0.6394, 0.3991, 0.9145, -0.06664, 0.4244, 0.8952, -0.136, 0.3886, 0.9188, -0.06921, 0.1164, 0.8513, 0.5117, 0.2411, 0.8849, 0.3985, 0.1815, 0.8683, 0.4616, 0.03958, 0.3281, -0.9438, 0.02542, 0.3786, -0.9252, 0.07206, 0.3402, -0.9376, 0.2333, 0.9701, -0.0662, 0.2304, 0.9719, 0.04902, 0.2999, 0.9513, 0.07134, -0.01126, 0.9962, -0.08659, 0.08009, 0.9715, -0.2233, -0.2363, 0.968, -0.08418, -0.06813, 0.9294, -0.3627, 0.6549, 0.01905, -0.7555, 0.8958, 0.4358, -0.08706, 0.07022, 0.9868, -0.146, 0.1677, 0.9836, -0.06676, 0.1834, 0.9808, -0.06581, 0.4311, 0.777, 0.4586, 0.5146, 0.6405, 0.57, 0.4375, 0.5772, 0.6895, 0.3284, 0.2093, -0.921, 0.3366, 0.2381, -0.911, 0.3376, 0.2334, -0.9119, 0.387, 0.1061, -0.9159, 0.3853, 0.1388, -0.9123, 0.3929, 0.1257, -0.9109, 0.1423, 0.3443, -0.928, 0.1561, 0.4106, -0.8983, 0.2198, 0.2991, -0.9286, 0.07371, 0.01168, -0.9972, 0.06815, 0.05941, -0.9959, 0.07736, 0.03865, -0.9963, 0.331, -0.02453, -0.9433, 0.3709, -0.01528, -0.9285, 0.3294, -0.00804, -0.9442, 0.2954, -0.1479, -0.9439, 0.2706, -0.1792, -0.9459, 0.2757, -0.1857, -0.9431, 0.35, -0.1487, -0.9249, 0.3741, -0.1516, -0.9149, 0.364, -0.1307, -0.9222, 0.4773, -0.1203, -0.8705, 0.4256, -0.236, -0.8736, 0.4082, -0.2384, -0.8812, 0.09803, -0.0006709, -0.9952, 0.1041, 0.03864, -0.9938, 0.1127, 0.01558, -0.9935, -0.6547, 0.1019, 0.749, -0.6256, 0.06553, 0.7774, -0.6705, 0.1615, 0.7241, -0.3481, 0.7702, -0.5345, -0.3084, 0.8119, -0.4958, -0.3389, 0.7208, -0.6046, -0.1786, 0.8796, -0.441, -0.3396, 0.6506, 0.6793, -0.1476, 0.9832, -0.107, -0.178, 0.1716, -0.969, -0.1575, 0.1724, -0.9724, -0.1453, 0.1459, -0.9786, -0.3583, 0.3104, -0.8805, -0.2199, 0.2283, -0.9484, -0.2599, 0.2672, -0.9279, -0.1918, 0.2219, -0.956, -0.1977, 0.245, -0.9492, -0.1861, 0.1656, -0.9685, -0.1872, 0.2069, -0.9603, -0.1818, 0.244, -0.9526, -0.1691, 0.2105, -0.9629, 0.8344, 0.5448, 0.08343, 0.8299, 0.535, 0.1585, 0.795, 0.593, 0.1276, -0.1809, 0.9795, 0.08893, -0.1832, 0.9768, 0.1113, -0.1688, 0.9836, 0.06354, 0.398, 0.5622, 0.7249, 0.3941, 0.502, 0.7699, 0.3906, 0.4988, 0.7737, 0.3138, 0.3291, 0.8906, 0.318, 0.2213, 0.9219, 0.3241, 0.3638, 0.8733, 0.1462, 0.2733, 0.9508, -0.06006, 0.251, 0.9661, -0.3203, -0.03532, 0.9466, 0.07477, 0.08872, 0.9932, 0.1404, 0.1536, 0.9781, 0.1492, 0.2164, 0.9649, -0.6087, 0.05339, 0.7916, -0.6178, -0.03824, 0.7854, -0.5919, -0.01745, 0.8059, 0.2112, -0.5268, 0.8234, 0.2103, -0.5011, 0.8395, 0.2167, -0.4776, 0.8514, -0.02545, -0.5258, 0.8502, -0.0213, -0.449, 0.8933, -0.05903, -0.46, 0.8859, 0.08812, -0.3614, 0.9282, 0.08915, -0.392, 0.9156, 0.1129, -0.3995, 0.9097, 1.0, 0.00871, -0.004242, 0.9991, 0.0159, -0.03808, 0.9986, 0.01472, 0.05028, 0.3309, 0.01747, 0.9435, 0.2687, -0.04713, 0.9621, 0.2912, -0.05245, 0.9552, 0.6693, 0.1973, 0.7163, 0.6213, 0.2769, 0.733, 0.6982, 0.1676, 0.696, 0.2939, 0.5866, 0.7547, 0.2794, 0.6707, 0.6871, 0.3149, 0.7035, 0.6371, -0.3765, 0.6325, 0.6769, -0.4543, 0.6361, 0.6237, -0.4467, 0.677, 0.5849, 0.5122, 0.8188, 0.2593, 0.4298, 0.8503, 0.3037, 0.5551, 0.8313, 0.02784, 0.2792, 0.9259, 0.2546, 0.3229, 0.9198, 0.2231, 0.3689, 0.9125, 0.1768, 0.601, -0.5823, 0.5475, 0.5885, -0.6053, 0.536, 0.5722, -0.6021, 0.5568, 0.9271, -0.1908, 0.3227, 0.9206, -0.1218, 0.3711, 0.8482, -0.2361, 0.4742, 0.4003, 0.2043, 0.8933, 0.4956, 0.1502, 0.8555, 0.5772, 0.14, 0.8045, 0.73, -0.1419, 0.6686, 0.7397, -0.1837, 0.6473, 0.8267, -0.2089, 0.5224, 0.7925, 0.1743, 0.5844, 0.7613, 0.1043, 0.64, 0.6931, 0.09285, 0.7148, 0.8859, 0.4089, 0.2191, 0.9257, 0.3116, 0.2146, 0.9586, 0.1558, 0.2385, 0.5143, -0.6322, 0.5796, 0.6022, -0.5801, 0.5485, 0.5958, -0.4483, 0.6664, 0.4416, -0.8604, 0.2544, 0.4359, -0.8375, 0.3294, 0.4812, -0.8199, 0.3102, 0.8881, 0.459, -0.02345, 0.8102, 0.5538, 0.1918, 0.8058, 0.5897, 0.05338, 0.3875, 0.863, 0.324, 0.6129, 0.7418, 0.2722, 0.4368, 0.8136, 0.3838, 0.8418, -0.419, -0.3403, 0.9081, -0.2926, -0.2996, 0.807, -0.4548, -0.3767, 0.4307, 0.8957, 0.1106, 0.461, 0.8857, -0.05502, 0.5463, 0.8319, 0.09763, 0.5417, 0.8405, -0.01141, 0.5673, 0.8216, -0.05598, 0.4972, 0.8676, 0.001329, -0.3968, 0.4206, -0.8159, -0.3989, 0.4266, -0.8117, -0.4131, 0.4737, -0.7778, 0.005553, 0.8355, -0.5494, -0.01626, 0.8732, -0.4871, -0.01903, 0.8616, -0.5072, -0.2167, 0.9694, -0.1153, -0.2637, 0.9498, -0.1684, -0.1577, 0.9718, -0.175, -0.229, 0.7538, -0.6159, -0.1457, 0.8667, -0.4771, -0.1635, 0.8207, -0.5475, -0.06386, 0.4022, -0.9133, -0.2527, 0.2959, -0.9212, -0.2378, 0.336, -0.9114, 0.2534, 0.8574, -0.448, 0.2079, 0.8961, -0.3922, 0.3636, 0.8665, -0.3421, 0.3095, 0.9458, 0.09815, 0.3369, 0.8977, 0.284, 0.3364, 0.9293, 0.1523, 0.2494, 0.9476, -0.1998, 0.3243, 0.937, -0.1297, 0.1366, 0.932, -0.3356, -0.3082, 0.1623, -0.9374, -0.2868, 0.2114, -0.9344, -0.3154, 0.2015, -0.9273, -0.1994, 0.01933, -0.9797, -0.2372, 0.02645, -0.9711, -0.2652, -0.01599, -0.9641, -0.2522, 0.06854, -0.9653, -0.229, 0.06785, -0.9711, -0.2345, 0.08751, -0.9682, -0.2079, 0.3829, -0.9001, -0.177, 0.3716, -0.9114, -0.03111, 0.2747, -0.961, 0.2152, 0.9325, -0.2902, 0.214, 0.9446, -0.2489, 0.21, 0.9532, -0.2173, 0.1839, 0.9748, 0.1263, 0.2462, 0.9626, 0.1134, 0.2073, 0.9693, 0.1321, 0.4009, 0.8767, -0.266, 0.3338, 0.9096, -0.2476, 0.3366, 0.915, -0.2222, -0.2178, 0.4968, -0.8401, -0.1331, 0.3247, -0.9364, -0.2098, 0.2595, -0.9427, -0.1741, -0.01765, -0.9846, -0.2021, -0.04163, -0.9785, -0.2142, -0.03028, -0.9763, 0.7935, -0.1841, -0.58, 0.7779, 0.4174, -0.4697, 0.6861, -0.58, -0.4391, -0.4123, 0.1829, -0.8925, -0.4082, 0.1658, -0.8977, -0.4101, 0.1829, -0.8935, 0.2504, 0.9581, 0.1392, 0.2267, 0.9712, 0.07314, 0.2372, 0.9694, 0.064, 0.1075, 0.8819, 0.4591, 0.1446, 0.8475, 0.5108, 0.0829, 0.8418, 0.5334, 0.2994, 0.9089, 0.2904, 0.2964, 0.9181, 0.2629, 0.3163, 0.903, 0.2906, 0.2232, 0.9266, 0.3027, 0.2651, 0.912, 0.313, 0.3964, 0.8799, 0.262, 0.2727, 0.9621, 0.00268, 0.3188, 0.9469, -0.04246, 0.3149, 0.9489, -0.01981, -0.03125, 0.9876, -0.1541, 0.02609, 0.9911, -0.1308, 0.09957, 0.9808, -0.1676, 0.4196, 0.8727, 0.2496, 0.4585, 0.8631, 0.2118, 0.3605, 0.9127, 0.1923, -0.1384, 0.8635, 0.485, -0.08433, 0.8645, 0.4956, -0.1374, 0.8655, 0.4817, 0.2409, 0.94, 0.2414, 0.2694, 0.9605, 0.06966, 0.2222, 0.9626, 0.1549, 0.1458, 0.9395, 0.3101, -0.003482, 0.9078, 0.4193, -0.004821, 0.9276, 0.3734, 0.3171, 0.6247, 0.7135, 0.3838, 0.7543, 0.5326, 0.298, 0.7065, 0.642, 0.006358, 0.7726, 0.6348, 0.08024, 0.7895, 0.6084, 0.1744, 0.7544, 0.6328, 0.526, 0.7777, -0.3443, 0.5968, 0.6881, -0.4128, 0.5743, 0.7132, -0.4019, 0.3179, 0.9076, 0.2741, 0.313, 0.9071, 0.2815, 0.3863, 0.8822, 0.2691, 0.5533, 0.8075, -0.2044, 0.5594, 0.815, -0.1513, 0.578, 0.8158, -0.01846, 0.08712, 0.9859, -0.1432, 0.1386, 0.9858, -0.09511, 0.1109, 0.981, -0.1593, 0.3872, 0.6316, 0.6717, 0.4093, 0.5987, 0.6885, 0.362, 0.7046, 0.6103, -0.04506, 0.9432, 0.3291, -0.005413, 0.9587, 0.2844, -0.04969, 0.9654, 0.256, 0.283, 0.8605, 0.4236, 0.283, 0.7365, 0.6143, 0.2038, 0.8013, 0.5624, -0.4805, 0.8551, 0.1949, -0.4473, 0.8864, 0.1192, -0.4775, 0.8618, 0.1713, -0.2722, 0.914, -0.3009, -0.2701, 0.9297, -0.2502, -0.3491, 0.8927, -0.2851, -0.2826, 0.9371, 0.2049, -0.1794, 0.9815, 0.06732, -0.1187, 0.9659, 0.2301, -0.7999, 0.3514, 0.4865, -0.7911, 0.3765, 0.482, -0.8064, 0.3985, 0.437, 0.2414, 0.9623, -0.1252, 0.1081, 0.9929, -0.05067, 0.2883, 0.9574, -0.01643, 0.7115, 0.6962, -0.09568, 0.7161, 0.694, -0.0751, 0.7364, 0.676, -0.02671, 0.2281, 0.6651, 0.7111, 0.2147, 0.6684, 0.7122, 0.1741, 0.7629, 0.6227, -0.06023, 0.9083, 0.4139, -0.06498, 0.9187, 0.3895, -0.07171, 0.9144, 0.3985, -0.8064, 0.5315, 0.2591, -0.7313, 0.6059, 0.3132, -0.7272, 0.5464, 0.4154, -0.3506, 0.8683, -0.3509, -0.2564, 0.9045, -0.3407, -0.2595, 0.9069, -0.3321, -0.6915, 0.6006, -0.4014, -0.6388, 0.5636, -0.5237, -0.4933, 0.5748, -0.6529, -0.6586, 0.3892, -0.6441, -0.7588, 0.3395, -0.5559, -0.7267, 0.2304, -0.6472, 0.2833, 0.9589, 0.01502, 0.1913, 0.9723, -0.1344, 0.3162, 0.9476, 0.04599, -0.1478, 0.9876, -0.05243, -0.2496, 0.9649, 0.08121, -0.1957, 0.9758, 0.09717, 0.2442, 0.7746, 0.5835, 0.1758, 0.759, 0.627, 0.32, 0.685, 0.6545, -0.5001, 0.8635, 0.06579, -0.5827, 0.8108, 0.05533, -0.5193, 0.8436, 0.1367, -0.427, 0.8617, 0.2742, -0.3306, 0.8984, 0.289, -0.3542, 0.8957, 0.2688, -0.8547, 0.3874, 0.3456, -0.8205, 0.386, 0.4217, -0.8074, 0.4193, 0.4151, 0.3403, -0.8408, 0.4209, 0.4156, -0.8633, 0.2862, 0.39, -0.7047, 0.5927, 0.3682, -0.3628, -0.856, 0.487, -0.271, -0.8303, 0.3827, -0.2576, -0.8872, 0.05214, -0.8751, 0.4811, 0.1002, -0.9119, 0.3979, 0.04158, -0.9024, 0.4289, 0.224, -0.9684, 0.1095, 0.2583, -0.9586, 0.1201, 0.2464, -0.9008, 0.3574, 0.06046, -0.2048, -0.9769, 0.06812, -0.2042, -0.9766, 0.08603, -0.1859, -0.9788, 0.199, -0.2952, -0.9345, 0.2362, -0.335, -0.9121, 0.2687, -0.3728, -0.8881, 0.2314, -0.9717, 0.04743, -0.06339, -0.9809, 0.1841, -0.1137, -0.9773, 0.1785, 0.1001, -0.1428, -0.9847, 0.1168, -0.1623, -0.9798, 0.1209, -0.1398, -0.9828, 0.1287, -0.8459, 0.5176, 0.1389, -0.8901, 0.4341, 0.05938, -0.8951, 0.4419, -0.06192, -0.9855, -0.158, -0.01263, -0.9784, -0.2062, -0.06923, -0.9856, -0.1544, -0.1829, -0.2654, -0.9466, -0.04634, -0.218, -0.9749, -0.01702, -0.237, -0.9714, -0.1687, -0.5726, 0.8023, -0.1864, -0.5385, 0.8218, -0.2005, -0.7081, 0.677, -0.1437, -0.145, 0.9789, -0.1036, -0.1302, 0.9861, -0.03925, -0.1668, 0.9852, 0.8222, -0.5477, 0.1548, 0.8604, -0.5039, 0.07592, 0.7925, -0.5972, 0.1236, -0.2512, -0.02506, -0.9676, -0.2571, -0.02999, -0.9659, -0.2441, -0.03533, -0.9691, -0.2185, -0.6779, 0.7019, -0.1402, -0.7137, 0.6863, -0.1181, -0.7012, 0.7031, -0.1191, -0.9767, -0.1787, -0.3518, -0.8164, -0.4579, -0.1191, -0.9467, -0.2992, 0.6036, -0.5987, 0.5265, 0.59, -0.2588, 0.7648, 0.6685, -0.3229, 0.6699, -0.3287, -0.9364, 0.1231, -0.3294, -0.9201, 0.2118, -0.3345, -0.9118, 0.2381, -0.331, -0.9371, -0.1106, -0.329, -0.942, 0.06605, -0.381, -0.9216, -0.07339, -0.3337, -0.9192, 0.2091, -0.4153, -0.8957, 0.1588, -0.3133, -0.9165, 0.2486, -0.1755, -0.9327, 0.3151, -0.1141, -0.9757, 0.1872, -0.2383, -0.9571, 0.1647, 0.8356, -0.5251, 0.1613, 0.8763, -0.4707, 0.1029, 0.8647, -0.4966, 0.0757, -0.1205, -0.7051, 0.6988, -0.05809, -0.6754, 0.7351, 0.02948, -0.6532, 0.7566, 0.3205, -0.9301, 0.1796, 0.3929, -0.8863, 0.2452, 0.2118, -0.9523, 0.2196, 0.2362, -0.9451, 0.226, 0.2266, -0.9105, 0.3458, 0.273, -0.9273, 0.256, 0.3114, -0.932, -0.1853, 0.03848, -0.9578, -0.2848, 0.2729, -0.9593, -0.07319, 0.8737, -0.425, -0.2366, 0.9288, -0.1572, -0.3357, 0.9516, 0.02417, -0.3063, 0.7977, -0.4901, -0.3515, 0.8111, -0.504, -0.2968, 0.8719, -0.3144, -0.3754, -0.05446, -0.9539, 0.2952, -0.04276, -0.9498, 0.3098, 0.05562, -0.9491, 0.3099, 0.2843, -0.9012, -0.327, 0.4398, -0.8398, -0.3183, 0.3838, -0.8722, -0.3032, 0.1158, -0.9932, -0.01501, 0.1255, -0.992, 0.01385, 0.1418, -0.9884, -0.05523, 0.8395, -0.3933, -0.3748, 0.8241, -0.4486, -0.3458, 0.9054, -0.2695, -0.3281, 0.9208, -0.2303, -0.3148, 0.739, -0.6638, -0.115, 0.8462, -0.4484, -0.2878, 0.907, -0.3453, -0.2412, 0.9567, 0.04494, -0.2876, 0.9648, -0.06783, -0.2542, 0.5397, 0.841, -0.03744, 0.5283, 0.849, 0.0002832, 0.6006, 0.7996, -0.001116, 0.06188, -0.9766, 0.2058, 0.08383, -0.974, 0.2104, 0.08881, -0.9773, 0.1922, 0.2954, 0.9174, 0.2666, 0.3417, 0.912, 0.2271, 0.3821, 0.9065, 0.1796, 0.2377, 0.8737, 0.4243, 0.2604, 0.8914, 0.3709, 0.249, 0.8754, 0.4144, 0.2222, 0.9648, 0.1409, 0.1995, 0.9734, 0.1126, 0.1985, 0.9638, 0.1778, -0.03488, -0.9944, -0.09965, -0.02697, -0.9942, -0.1044, -0.03211, -0.9975, -0.06368, 0.9592, 0.1262, -0.2531, 0.9592, -0.2787, -0.04812, 0.979, -0.07016, -0.1915, -0.1824, -0.9832, -0.00878, -0.1755, -0.9844, -0.01378, -0.1835, -0.982, 0.04399, 0.9939, 0.1079, -0.02086, 0.8568, -0.4344, -0.2778, 0.975, -0.1237, -0.1845, 0.6799, -0.7233, -0.1209, 0.7679, -0.6129, -0.1863, 0.8969, -0.3639, -0.2514, 0.311, 0.9401, -0.1399, 0.2968, 0.9443, -0.1421, 0.2966, 0.9432, -0.1495, 0.9521, -0.1376, -0.273, 0.9433, -0.2051, -0.261, 0.9111, -0.321, -0.2587, 0.2567, 0.9661, -0.02683, 0.3048, 0.9522, 0.01919, 0.2577, 0.966, -0.02132, 0.1019, 0.9929, -0.06058, 0.1203, 0.9924, -0.02399, 0.097, 0.9942, -0.04565, 0.1604, 0.9747, -0.1558, 0.1742, 0.9714, -0.1612, 0.1804, 0.9699, -0.1638, 0.756, 0.3718, 0.5388, 0.8053, 0.5511, 0.2185, 0.823, 0.4972, -0.2747, -0.8905, 0.2337, -0.3904, -0.9275, 0.2095, 0.3096, -0.9397, -0.03793, 0.34, 0.3872, 0.9204, -0.05362, 0.4076, 0.9131, -0.01037, 0.3501, 0.9365, -0.01804, 0.8418, 0.5396, -0.01432, 0.8307, 0.5523, -0.06938, 0.795, 0.6064, -0.01666, 0.748, -0.5446, -0.3793, 0.8358, -0.1993, -0.5116, 0.8505, -0.2972, -0.4339, -0.6368, 0.7426, -0.2074, -0.8733, 0.4255, -0.2374, -0.659, 0.733, -0.1687, 0.5737, -0.7934, -0.2033, 0.4997, -0.8028, -0.3252, 0.4823, -0.7604, -0.4349, 0.7477, 0.6606, -0.0674, 0.9132, 0.3963, -0.09514, 0.679, 0.7314, -0.06374, -0.2376, -0.9708, -0.03323, -0.2188, -0.975, -0.03899, -0.2214, -0.9748, -0.02932, 0.8829, 0.1291, 0.4514, 0.9679, 0.01339, 0.251, 0.6595, -0.4084, 0.6311, 0.4296, -0.232, -0.8727, 0.7521, 0.6413, -0.1521, 0.5069, 0.6398, -0.5776, 0.5358, 0.739, 0.4084, 0.8403, 0.2245, 0.4934, 0.4877, 0.856, 0.1718, 0.995, -0.02967, 0.0953, 0.9937, -0.1106, 0.01806, 0.995, 0.09054, 0.04252, 0.7534, -0.1806, 0.6323, 0.922, 0.09967, 0.3742, 0.9739, 0.05566, 0.2199, 0.9231, 0.3484, -0.1631, 0.9087, 0.4149, 0.04622, 0.9867, -0.1375, -0.08729, 0.8943, 0.02873, -0.4466, 0.393, -0.6341, -0.666, 0.785, -0.5038, -0.3605, 0.7527, -0.6342, -0.1767, 0.6712, -0.7278, -0.1408, 0.5171, -0.8435, -0.1451, 0.9648, -0.2506, -0.07974, 0.9994, -0.007212, -0.03254, 0.9546, -0.293, -0.05335, 0.9018, -0.3684, -0.2259, 0.8258, -0.5317, -0.1882, 0.8762, -0.4404, -0.1957, 0.3296, 0.925, -0.1891, 0.3619, 0.9141, -0.1831, 0.3439, 0.9249, -0.162, 0.6326, 0.7697, -0.08601, 0.4907, 0.8518, -0.1833, 0.4823, 0.8675, -0.1219, 0.3234, 0.919, -0.2254, 0.298, 0.9285, -0.2215, 0.2925, 0.9302, -0.2219, -0.2402, -0.9702, -0.03136, -0.25, -0.968, -0.02153, -0.2417, -0.9704, 0.002262, -0.2085, -0.9777, 0.02367, -0.2171, -0.9759, 0.02172, -0.2034, -0.9772, 0.06033, -0.2336, -0.8095, 0.5387, -0.07139, -0.8391, 0.5392, -0.1233, -0.9221, 0.3667, 0.08628, -0.04136, 0.9954, -0.006957, 0.2107, 0.9775, 0.1294, 0.1438, 0.9811, 0.204, 0.2313, 0.9513, 0.2464, 0.1951, 0.9493, 0.2173, 0.08762, 0.9722, 0.2908, 0.9548, -0.06214, 0.2004, 0.979, 0.03759, 0.2826, 0.9565, -0.07298, -0.2687, -0.8424, 0.467, -0.2001, -0.847, 0.4926, -0.2341, -0.9049, 0.3556, 0.3389, -0.6844, 0.6455, 0.2167, -0.6537, 0.7251, 0.3599, -0.7192, 0.5943, 0.2383, 0.2035, 0.9496, 0.1878, 0.2354, 0.9536, 0.2038, 0.3595, 0.9106, 0.204, 0.2755, 0.9394, 0.3002, 0.304, 0.9041, 0.3127, 0.3234, 0.8931, 0.1911, -0.2103, 0.9588, 0.1977, 0.3466, 0.9169, -0.05375, -0.4069, 0.9119, -0.2807, 0.1054, -0.954, -0.375, -0.07896, -0.9236, -0.3495, -0.03035, -0.9365, -0.3151, -0.05544, -0.9474, -0.3207, -0.03549, -0.9465, -0.3115, -0.07877, -0.947, -0.3606, -0.2609, -0.8955, -0.4333, -0.07865, -0.8978, -0.4337, -0.0702, -0.8983, -0.315, -0.1083, -0.9429, -0.3343, -0.1487, -0.9306, -0.3616, -0.2615, -0.8949, -0.4636, -0.8847, 0.04823, -0.3971, -0.877, -0.2704, -0.4199, -0.8874, -0.1906, -0.1801, -0.9836, -0.005404, -0.152, -0.9879, 0.03114, -0.2672, -0.9592, -0.09264, -0.3347, -0.9279, -0.1644, -0.2388, -0.9678, -0.07942, -0.132, -0.9902, 0.04548, 0.6467, -0.1426, -0.7493, 0.687, -0.1992, -0.6989, 0.6755, -0.2282, -0.7011, -0.1436, 0.01939, -0.9895, -0.1729, -0.001157, -0.9849, -0.1901, 0.03078, -0.9813, -0.03297, 0.08425, -0.9959, -0.01842, 0.1255, -0.9919, 0.001395, 0.1073, -0.9942, -0.3876, 0.005247, -0.9218, -0.3977, 0.01205, -0.9174, -0.3898, 0.01392, -0.9208, -0.5984, -0.7035, 0.3833, -0.5056, -0.7446, 0.4358, -0.5742, -0.6869, 0.4455, -0.429, 0.0653, -0.901, -0.4377, 0.08503, -0.8951, -0.443, 0.07468, -0.8934, -0.3603, -0.9269, -0.1052, -0.3259, -0.9421, -0.07897, -0.2953, -0.9554, -0.0009925, -0.2733, -0.9617, 0.02076, -0.2894, -0.9568, 0.02783, -0.2691, -0.9629, 0.01897, -0.5075, -0.8181, -0.2704, -0.467, -0.8283, -0.3096, -0.4855, -0.8285, -0.2789, -0.09522, -0.9937, 0.05949, -0.06203, -0.9845, -0.1641, -0.1164, -0.9927, 0.03178, 0.01572, -0.962, 0.2727, -0.03391, -0.882, 0.47, -0.04243, -0.918, 0.3944, -0.2397, -0.9276, 0.2866, -0.2556, -0.9471, 0.1943, -0.2767, -0.9311, 0.2379, 0.08392, -0.9957, 0.03891, -0.03638, -0.9962, 0.07926, 0.1688, -0.9803, 0.103, 0.07852, -0.8496, 0.5215, 0.07602, -0.8644, 0.4971, -0.003054, -0.8254, 0.5645, 0.09278, -0.8077, 0.5822, 0.1, -0.7193, 0.6875, 0.1862, -0.7876, 0.5874, -0.2153, -0.9753, 0.04855, -0.2698, -0.956, -0.1151, -0.2521, -0.9671, -0.03393, -0.05987, -0.8926, 0.4468, 0.2705, -0.8533, 0.4459, 0.2965, -0.8413, 0.452, -0.1766, -0.9797, -0.09491, -0.2284, -0.9655, -0.1249, -0.2055, -0.972, -0.1141, 0.1412, -0.9418, -0.3051, 0.02973, -0.9819, 0.187, -0.0148, -0.9835, -0.1803, 0.1739, -0.7782, -0.6035, 0.1975, -0.7949, -0.5736, 0.1249, -0.8713, -0.4746, 0.1483, -0.8919, -0.4272, 0.102, -0.9559, -0.2754, 0.1277, -0.9172, -0.3774, 0.04491, -0.9757, -0.2146, 0.3525, -0.8607, -0.3672, 0.03666, -0.9239, -0.3808, -0.2243, -0.9419, -0.2502, -0.186, -0.9368, -0.2965, -0.2036, -0.9339, -0.2938, -0.2186, -0.9757, 0.01307, -0.2593, -0.9657, -0.012, -0.2864, -0.9531, -0.09798, -0.1119, -0.8753, 0.4705, -0.06796, -0.8853, 0.46, -0.06973, -0.8453, 0.5297, -0.9016, -0.1224, 0.4148, -0.8824, -0.1864, 0.432, -0.85, -0.2972, 0.4349, -0.833, 0.3472, 0.4307, -0.7636, 0.3381, 0.55, -0.7405, 0.4324, 0.5145, -0.692, -0.5841, 0.4243, -0.618, -0.6985, 0.3608, -0.6489, -0.6772, 0.3469, -0.2703, -0.9356, 0.2272, -0.1929, -0.9542, 0.2287, -0.2071, -0.949, 0.2376, -0.344, -0.9377, 0.04911, -0.3324, -0.943, 0.01725, -0.3018, -0.9527, 0.03547, -0.4408, -0.8892, -0.123, -0.5457, -0.8298, -0.1169, -0.5585, -0.8282, -0.04747, 0.09269, -0.8822, -0.4617, 0.02577, -0.9196, -0.392, 0.04985, -0.8691, -0.4922, -0.7782, -0.6008, 0.1828, -0.7941, -0.5558, 0.246, -0.8007, -0.5828, 0.1389, -0.7437, -0.6684, 0.01086, -0.6517, -0.7571, -0.04505, -0.6944, -0.7191, 0.02451, -0.7584, -0.6517, 0.009065, -0.7621, -0.6473, 0.01273, -0.7308, -0.6647, -0.1552, -0.4326, -0.8946, 0.1123, -0.2573, -0.9291, 0.2656, -0.3611, -0.9031, 0.2324, -0.7514, 0.2789, -0.598, -0.6698, 0.2739, -0.6901, -0.7045, 0.2842, -0.6503, -0.8104, 0.3641, 0.459, -0.8705, 0.3917, 0.298, -0.8892, 0.3875, 0.2432, -0.7631, 0.1231, -0.6344, -0.8796, 0.1255, -0.4588, -0.7818, 0.02074, -0.6231, 0.5973, 0.7912, 0.1311, 0.6046, 0.7747, 0.1854, 0.6199, 0.7701, 0.1504, -0.1855, -0.8081, 0.5591, -0.3131, -0.8087, 0.498, -0.1713, -0.8619, 0.4773, 0.7959, 0.1973, 0.5724, 0.756, 0.2796, 0.5918, 0.7699, 0.2523, 0.5861, -0.884, 0.4355, -0.1699, -0.7611, 0.3807, -0.5252, -0.652, 0.5294, -0.5428, -0.75, -0.655, 0.09153, -0.8535, -0.4944, -0.1645, -0.8914, -0.4022, 0.2088, -0.6125, -0.7899, 0.02801, -0.6403, -0.7382, -0.2126, -0.5476, -0.8056, -0.2261, -0.2356, -0.8782, -0.4162, -0.2283, -0.9025, -0.3653, -0.1776, -0.9263, -0.3322, -0.6097, -0.7921, -0.0283, -0.4713, -0.8816, -0.02433, -0.5076, -0.861, 0.03122, -0.8354, -0.2582, 0.4852, -0.838, -0.188, 0.5123, -0.8744, -0.1861, 0.4481, -0.9646, -0.008077, -0.2637, -0.9747, 0.1199, -0.1886, -0.9509, -0.0062, -0.3093, -0.9772, 0.03777, 0.2088, -0.9775, 0.08907, 0.1914, -0.975, 0.02206, 0.221, -0.9118, 0.397, 0.105, -0.9035, 0.4148, 0.1079, -0.8912, 0.437, 0.1212, -0.9452, 0.2214, 0.24, -0.9535, 0.2455, 0.1747, -0.9469, 0.246, 0.2071, -0.937, 0.2599, 0.2335, -0.9784, 0.1651, 0.1244, -0.9528, 0.2782, 0.122, 0.08709, 0.9031, 0.4205, 0.1208, 0.8961, 0.4271, 0.1116, 0.8947, 0.4325, -0.1724, -0.9845, -0.03201, -0.1678, -0.985, -0.0404, -0.1743, -0.9839, -0.04002, 0.1975, 0.9801, 0.01741, 0.2576, 0.9662, 0.01042, 0.2674, 0.9631, 0.02902, 0.1609, 0.9741, -0.1588, 0.182, 0.973, -0.1417, 0.186, 0.9717, -0.1454, 0.2581, 0.9612, 0.09729, 0.2808, 0.9559, 0.08556, 0.3058, 0.949, 0.07714, 0.2838, 0.9587, 0.0202, 0.2827, 0.9588, 0.02916, 0.2392, 0.9705, 0.02922, -0.08405, -0.9926, 0.08811, -0.07979, -0.9921, 0.09701, -0.05687, -0.9954, 0.07733, -0.1411, -0.9784, 0.1511, -0.144, -0.9788, 0.1457, -0.1481, -0.9767, 0.1554, 0.01215, 0.9504, 0.3108, 0.02867, 0.9554, 0.2938, 0.03203, 0.9461, 0.3222, 0.04714, 0.9983, 0.03308, -0.2304, 0.9729, 0.01951, -0.03745, 0.9806, -0.1922, 0.5677, 0.8155, 0.1129, 0.599, 0.7843, 0.1615, 0.5586, 0.81, 0.1784, 0.007679, 0.9857, 0.1682, -0.1507, 0.9609, 0.2322, -0.1206, 0.9799, 0.1592, 0.5408, 0.84, 0.04308, 0.5487, 0.8319, 0.08239, 0.5671, 0.8202, 0.07554, -0.3313, -0.9405, 0.07588, -0.3025, -0.9513, 0.05855, -0.3111, -0.9491, 0.04953, -0.4246, -0.9037, 0.05422, -0.3846, -0.923, -0.01126, -0.4694, -0.8728, 0.1337, 0.5406, 0.8412, -0.007317, 0.5239, 0.8518, -0.005076, 0.5649, 0.8238, -0.04734, 0.5142, 0.8504, -0.1117, 0.5595, 0.818, -0.1334, 0.5414, 0.8369, -0.07991, 0.468, 0.8761, -0.1156, 0.4903, 0.8606, -0.1379, 0.5141, 0.8441, -0.1522, 0.5444, 0.8362, -0.06629, 0.5412, 0.8344, -0.1038, 0.5361, 0.8392, -0.09169, -0.3348, -0.9423, -0.001518, -0.3478, -0.9375, 0.00665, -0.3244, -0.9457, -0.0208, -0.6287, -0.772, 0.09383, -0.5084, -0.833, 0.2183, -0.5097, -0.8376, 0.1965, 0.1541, 0.9771, -0.147, 0.1433, 0.9793, -0.1428, 0.169, 0.974, -0.151, 0.2157, 0.9754, -0.04551, 0.2294, 0.9719, -0.0527, 0.2337, 0.9722, -0.01678, 0.1846, 0.9765, -0.111, 0.1946, 0.9757, -0.1003, 0.1876, 0.9766, -0.105, 0.1717, 0.9755, -0.1376, 0.1751, 0.9759, -0.1302, 0.1623, 0.9772, -0.1372, 0.213, 0.9755, -0.05453, 0.2009, 0.979, -0.03411, 0.2152, 0.9748, -0.05903, 0.1602, 0.9847, -0.06794, 0.1646, 0.9845, -0.06064, 0.152, 0.9871, -0.05102, 0.1854, 0.9765, -0.1097, 0.2117, 0.974, -0.08109, 0.1857, 0.9781, -0.09357, -0.2414, -0.9702, 0.02296, -0.2462, -0.9691, 0.01254, -0.2579, -0.9661, 0.00849, -0.132, -0.9908, 0.03054, -0.1563, -0.9861, 0.05614, -0.1429, -0.9891, 0.03517, -0.185, -0.9654, 0.1838, -0.186, -0.9623, 0.1984, -0.1975, -0.9694, 0.1458, -0.1059, -0.6505, 0.7521, -0.1354, -0.7463, 0.6517, -0.01507, -0.7027, 0.7113, 0.2082, 0.3872, 0.8982, 0.1987, 0.4172, 0.8868, 0.2363, 0.2196, 0.9465, 0.2141, 0.2878, 0.9334, 0.1993, 0.1354, 0.9705, 0.1852, 0.1924, 0.9637, -0.08778, -0.7408, 0.666, -0.09779, -0.9134, 0.3952, -0.07087, -0.7918, 0.6067, -0.1881, -0.8361, 0.5154, -0.187, -0.8787, 0.4392, -0.1484, -0.8733, 0.4641, 0.08539, 0.3549, 0.931, 0.1564, 0.3903, 0.9073, 0.1399, 0.3417, 0.9293, 0.1682, 0.1154, 0.979, 0.1856, 0.1758, 0.9668, 0.1278, 0.1733, 0.9765, 0.271, 0.9609, -0.05727, 0.2394, 0.967, 0.08765, 0.2386, 0.9612, -0.1386, -0.9578, 0.2865, -0.02273, -0.9497, 0.2983, 0.09526, -0.9511, 0.2916, 0.1023, 0.38, 0.9247, -0.02405, 0.5185, 0.8483, -0.1074, 0.5114, 0.8487, -0.135, -0.9724, 0.1839, 0.1438, -0.9772, 0.07693, 0.1981, -0.975, 0.1813, 0.1283, 0.371, 0.9178, -0.1416, 0.5211, 0.8341, -0.1808, 0.3176, 0.9388, -0.1332, -0.1508, -0.9837, 0.09769, -0.1494, -0.9848, 0.08877, -0.1596, -0.9831, 0.09015, -0.1544, -0.9808, 0.1195, -0.1437, -0.9849, 0.09665, -0.1544, -0.981, 0.1171, -0.322, -0.9315, 0.1689, -0.5407, -0.7976, 0.2672, -0.3807, -0.902, 0.2035, -0.5096, -0.8452, 0.161, -0.6431, -0.7473, 0.1673, -0.5614, -0.8219, 0.09612, -0.0149, -0.8383, 0.545, -0.0487, -0.9137, 0.4035, 0.1803, -0.8495, 0.4959, -0.3816, -0.9243, -0.004401, -0.4475, -0.8898, 0.08899, -0.452, -0.8915, -0.03111, -0.2423, -0.8291, 0.5039, -0.2167, -0.8405, 0.4966, -0.134, -0.9179, 0.3735, 0.6121, 0.7741, -0.1615, 0.5486, 0.8304, -0.09712, 0.5338, 0.829, -0.1668, 0.2024, 0.9743, -0.09892, 0.2414, 0.9589, -0.1492, 0.258, 0.9585, -0.1217, 0.1789, -0.2014, 0.963, 0.04056, -0.3735, 0.9267, -0.4, -0.1366, 0.9063, 0.8596, -0.4789, 0.178, 0.6766, -0.4468, -0.5853, 0.1512, -0.8483, 0.5074, -0.5261, -0.7494, 0.4019, -0.4811, -0.6606, 0.5763, -0.3845, -0.6934, 0.6094, -0.5328, -0.8067, 0.2557, -0.3891, -0.7434, 0.544, -0.5074, -0.8141, 0.2825, 0.1502, 0.1331, 0.9797, -0.03297, -0.006772, 0.9994, 0.3575, 0.1398, 0.9234, 0.4875, 0.8658, -0.1127, 0.2871, 0.9514, -0.1115, 0.1679, 0.9794, -0.1126, 0.04131, -0.6149, 0.7876, -0.2066, -0.5553, -0.8056, -0.4658, -0.1885, 0.8646, -0.576, 0.5174, -0.6329, -0.5788, 0.6714, -0.4627, -0.6074, 0.6617, -0.4396, -0.8004, -0.5061, 0.3213, -0.2621, -0.7542, 0.6021, -0.2581, -0.8364, 0.4834, 0.479, 0.2586, -0.8389, 0.4765, 0.6962, -0.5369, 0.9654, -0.1824, -0.1864, -0.6898, -0.6119, 0.387, 0.1817, 0.7212, -0.6684, 0.06481, -0.612, 0.7882, 0.6708, -0.7254, -0.1541, 0.09886, -0.8216, 0.5615, -0.9634, -0.007513, 0.268, 0.405, 0.913, -0.04904, 0.05896, 0.1112, -0.9921, 0.939, 0.07411, -0.3359, 0.5206, -0.1405, 0.8422, 0.8707, -0.2724, 0.4094, 0.9423, 0.1207, 0.3123, 0.5978, 0.5571, 0.5765, 0.9728, 0.2258, 0.05208, 0.337, 0.3342, 0.8802, -0.5077, -0.7998, 0.3201, -0.8071, -0.3484, 0.4767, -0.6945, -0.6158, 0.3721, -0.1757, 0.3035, 0.9365, -0.1713, 0.3074, 0.936, 0.04599, 0.267, 0.9626, -0.05247, -0.293, 0.9547, 0.1109, -0.2041, 0.9726, 0.0696, -0.2219, 0.9726, 0.2212, 0.4038, 0.8877, 0.2134, 0.3659, 0.9059, 0.2198, 0.2953, 0.9298, 0.1245, 0.2415, 0.9624, 0.1535, 0.3029, 0.9406, 0.1458, 0.2296, 0.9623, 0.8463, 0.4375, 0.3038, 0.5829, 0.8108, -0.05399, 0.762, 0.5521, -0.3383, 0.3797, -0.1388, 0.9146, 0.7428, 0.4093, 0.5298, 0.3418, -0.4275, 0.8369, -0.875, 0.1935, 0.4437, -0.971, 0.2093, 0.1155, -0.9227, 0.06834, 0.3793, -0.986, 0.1296, -0.1053, -0.9902, 0.121, -0.07017, -0.9917, 0.1059, -0.07309, 0.1581, 0.9819, -0.1046, 0.1675, 0.9663, 0.1954, 0.02852, 0.9949, 0.09665, -0.9978, 0.05382, 0.03903, -0.996, 0.07709, 0.04529, -0.9979, 0.03207, 0.05554, 0.4784, 0.8781, -0.005358, 0.4041, 0.9062, 0.1245, 0.4307, 0.8957, -0.1104, -0.964, 0.2475, 0.09744, -0.9655, 0.2517, 0.06722, -0.9647, 0.246, 0.09344, -0.3803, 0.9133, 0.1457, -0.4394, 0.8941, 0.08729, -0.3876, 0.9016, 0.1923, -0.982, 0.1276, 0.1395, -0.982, 0.06302, 0.1783, -0.9747, 0.182, 0.1301, -0.4847, -0.8169, 0.3127, -0.4551, -0.8769, 0.1546, -0.5511, -0.8264, 0.1158, -0.9885, 0.1304, 0.07637, -0.9825, 0.1852, -0.01802, -0.9889, 0.1181, 0.09029, -0.9673, 0.1676, 0.1906, -0.9741, 0.1541, 0.1657, -0.965, 0.1809, 0.1899])] * 3)])
me_l_obj_35000_004 = bpy.data.meshes.new('L_obj_35000.004')
me_l_obj_35000_004.from_pydata([(1.722, -0.3311, -5.476), (2.578, 1.279, -3.84), (-1.867, 0.1848, -4.44), (-0.4454, 0.837, -1.003), (-1.372, 1.339, -2.354), (-1.098, 1.307, -0.885), (2.381, -1.918, -5.153), (2.244, -0.6189, 3.251), (-2.163, -0.7689, -4.497), (-1.262, -0.6906, -2.788), (-2.417, -0.7612, -1.362), (-3.51, 0.3324, -1.715), (-2.731, -0.09595, 4.571), (-1.84, 0.6416, 6.773), (4.701, -0.0946, -4.417), (4.147, -0.2669, -3.735), (4.21, 0.6758, -4.586), (2.791, 1.195, -5.042), (4.152, 0.07824, -4.892), (3.093, -0.6688, -5.308), (1.627, 1.339, -4.993), (-0.1955, 0.9554, -4.588), (-0.3775, -0.06776, -4.93), (2.52, 0.3314, -3.862), (1.0, -1.676, -4.36), (1.849, 1.451, -3.708), (2.983, 0.2616, -3.54), (0.9401, 0.6782, -1.748), (1.131, 0.9064, -2.784), (1.877, 0.7273, -3.021), (1.557, -0.1685, -2.7), (0.582, -0.4907, -2.156), (1.027, 0.2141, -1.971), (1.324, -0.3418, -0.787), (-0.6253, 1.515, -3.579), (-2.966, 1.842, -4.115), (-1.428, 1.426, -4.332), (-1.048, 1.637, -2.777), (-2.877, 1.346, -1.529), (-2.424, 1.612, -0.9467), (-2.285, 0.9708, -0.3139), (-3.917, 1.216, -3.609), (4.063, -1.284, -4.171), (2.074, -1.42, -4.062), (4.408, -1.208, -4.557), (0.7019, -1.714, -5.167), (0.8357, -1.603, -4.092), (0.4731, -0.8973, -3.425), (-0.0787, -0.9173, -0.7756), (-0.6959, -0.8434, 0.9978), (1.978, -0.6355, 1.631), (2.123, -0.9032, 3.033), (0.5108, -0.4183, 2.46), (2.479, -0.6487, 4.514), (2.649, -0.8746, 4.995), (2.623, -0.7539, 4.801), (2.602, -0.7748, 4.782), (0.8038, -0.1102, 4.846), (2.601, -0.7292, 4.739), (2.809, -0.6329, 6.046), (2.491, -1.04, 5.106), (2.707, -1.095, 6.182), (-1.913, -0.7829, -4.294), (-3.764, -0.09689, -3.801), (-0.2747, -0.7112, -1.892), (-2.997, -0.4512, -2.094), (-3.185, -0.1862, -0.9428), (-3.308, 1.177, -0.2607), (-3.582, 0.1888, -0.1946), (-3.035, 1.172, 0.9313), (-1.714, 0.06931, 2.369), (-2.986, -0.1298, 0.06247), (-1.495, 0.5531, 6.819), (-2.601, 0.3228, 6.952), (-1.93, 0.8428, 6.802), (-1.766, 0.6018, 6.639), (-0.5885, 0.2177, 6.531), (-2.503, 1.076, 6.869), (-1.854, 0.6993, 6.857), (-1.859, 0.597, 6.645), (-1.875, 0.639, 6.762), (-2.272, 0.1366, 6.846), (-3.433, 0.07714, 1.675), (-3.264, 1.035, 2.032), (-2.782, 0.9513, 5.076)], [], [(14, 44, 18), (18, 16, 14), (42, 44, 14), (42, 14, 15), (14, 16, 15), (18, 17, 16), (26, 16, 17), (0, 20, 17), (17, 25, 1), (20, 25, 17), (19, 17, 18), (0, 17, 19), (44, 19, 18), (43, 26, 23), (20, 22, 21), (22, 20, 0), (1, 26, 17), (16, 26, 15), (1, 23, 26), (42, 15, 26), (26, 43, 42), (23, 1, 25), (29, 23, 25), (29, 24, 23), (28, 30, 29), (27, 32, 30), (28, 27, 30), (31, 30, 32), (47, 30, 31), (32, 27, 33), (50, 33, 3), (3, 5, 50), (21, 34, 25), (25, 20, 21), (21, 22, 36), (34, 21, 36), (2, 36, 22), (36, 2, 35), (34, 28, 29), (25, 34, 29), (27, 28, 37), (28, 34, 37), (36, 37, 34), (3, 27, 37), (4, 3, 37), (33, 27, 3), (35, 37, 36), (37, 38, 4), (38, 37, 35), (38, 35, 41), (4, 39, 5), (5, 3, 4), (40, 5, 39), (38, 39, 4), (40, 67, 69), (39, 67, 40), (41, 11, 38), (6, 19, 44), (43, 6, 42), (6, 44, 42), (6, 0, 19), (43, 24, 6), (45, 6, 24), (45, 0, 6), (43, 23, 24), (30, 46, 24), (45, 22, 0), (45, 46, 62), (45, 24, 46), (30, 24, 29), (47, 46, 30), (47, 31, 64), (64, 31, 33), (33, 31, 32), (48, 33, 50), (50, 49, 48), (52, 50, 5), (49, 50, 51), (7, 51, 50), (60, 51, 7), (57, 53, 7), (52, 7, 50), (7, 52, 57), (7, 53, 54), (54, 56, 7), (59, 53, 57), (60, 58, 59), (55, 60, 59), (54, 60, 56), (59, 58, 53), (58, 60, 7), (54, 58, 55), (58, 7, 55), (7, 56, 55), (56, 60, 55), (55, 59, 54), (58, 54, 53), (54, 61, 60), (54, 59, 61), (61, 81, 60), (22, 62, 2), (62, 22, 45), (62, 8, 2), (8, 35, 2), (8, 63, 35), (63, 41, 35), (63, 62, 65), (62, 63, 8), (47, 64, 9), (9, 64, 10), (65, 46, 9), (9, 46, 47), (65, 62, 46), (10, 65, 9), (10, 64, 33), (48, 10, 33), (71, 48, 49), (11, 66, 38), (65, 10, 66), (65, 11, 63), (11, 65, 66), (71, 68, 48), (39, 66, 67), (38, 66, 39), (67, 66, 68), (70, 40, 69), (10, 48, 68), (68, 66, 10), (68, 71, 82), (11, 41, 63), (68, 69, 67), (69, 68, 82), (5, 70, 52), (57, 52, 70), (12, 49, 51), (5, 40, 70), (70, 69, 83), (82, 71, 49), (83, 72, 70), (82, 49, 12), (57, 72, 59), (72, 57, 70), (60, 81, 51), (12, 51, 81), (59, 72, 76), (59, 76, 61), (76, 81, 61), (73, 77, 84), (84, 72, 83), (74, 72, 84), (81, 73, 12), (76, 13, 75), (72, 13, 76), (79, 76, 75), (80, 79, 78), (79, 13, 77), (13, 78, 77), (77, 73, 81), (74, 84, 77), (72, 78, 13), (13, 79, 80), (80, 75, 13), (79, 74, 78), (78, 75, 80), (75, 72, 79), (75, 78, 72), (78, 74, 77), (72, 74, 79), (77, 81, 79), (76, 79, 81), (82, 83, 69), (83, 73, 84), (82, 12, 73), (82, 73, 83)])
_uv = me_l_obj_35000_004.uv_layers.new(name='UVMap')
_uv.uv.foreach_set('vector', [0.9159, 0.5567, 0.8771, 0.5428, 0.9517, 0.4979, 0.04561, 0.8992, 0.02712, 0.9139, 0.02891, 0.8646, 0.7278, 0.4635, 0.7496, 0.4806, 0.718, 0.5216, 0.7278, 0.4635, 0.718, 0.5216, 0.6884, 0.4997, 0.01882, 0.8077, 0.01411, 0.7636, 0.04647, 0.8076, 0.04561, 0.8992, 0.0476, 0.9517, 0.02712, 0.9139, 0.08936, 0.739, 0.01411, 0.7636, 0.02938, 0.6832, 0.9006, 0.3827, 0.9896, 0.3607, 0.9856, 0.4493, 0.02938, 0.6832, 0.1177, 0.6539, 0.08895, 0.687, 0.0428, 0.6172, 0.1177, 0.6539, 0.02938, 0.6832, 0.8886, 0.4542, 0.9856, 0.4493, 0.9517, 0.4979, 0.9006, 0.3827, 0.9856, 0.4493, 0.8886, 0.4542, 0.8771, 0.5428, 0.8886, 0.4542, 0.9517, 0.4979, 0.6814, 0.3683, 0.6259, 0.4551, 0.6007, 0.4216, 0.9896, 0.3607, 0.9167, 0.2731, 0.9672, 0.2692, 0.9167, 0.2731, 0.9896, 0.3607, 0.9006, 0.3827, 0.08895, 0.687, 0.08936, 0.739, 0.02938, 0.6832, 0.01411, 0.7636, 0.08936, 0.739, 0.05446, 0.8041, 0.5574, 0.459, 0.6007, 0.4216, 0.6259, 0.4551, 0.7278, 0.4635, 0.667, 0.4892, 0.6259, 0.4551, 0.6259, 0.4551, 0.6814, 0.3683, 0.7278, 0.4635, 0.6007, 0.4216, 0.5574, 0.459, 0.5393, 0.4438, 0.1636, 0.6674, 0.122, 0.6908, 0.1177, 0.6539, 0.5489, 0.3944, 0.685, 0.3169, 0.6007, 0.4216, 0.5317, 0.3738, 0.5498, 0.3502, 0.5489, 0.3944, 0.4848, 0.3445, 0.4955, 0.3246, 0.5449, 0.341, 0.7481, 0.89, 0.7529, 0.8621, 0.7788, 0.8868, 0.5132, 0.2743, 0.5449, 0.341, 0.4955, 0.3246, 0.6033, 0.257, 0.5449, 0.341, 0.5132, 0.2743, 0.7583, 0.8361, 0.7294, 0.8223, 0.7668, 0.7926, 0.4457, 0.7629, 0.3072, 0.6891, 0.3103, 0.5747, 0.3103, 0.5747, 0.3452, 0.5252, 0.4457, 0.7629, 0.09287, 0.5241, 0.1579, 0.5093, 0.1177, 0.6539, 0.1177, 0.6539, 0.0428, 0.6172, 0.09287, 0.5241, 0.9672, 0.2692, 0.9167, 0.2731, 0.9776, 0.1732, 0.1579, 0.5093, 0.09287, 0.5241, 0.1319, 0.4465, 0.9103, 0.165, 0.9776, 0.1732, 0.9167, 0.2731, 0.9776, 0.1732, 0.9103, 0.165, 0.981, 0.07449, 0.1579, 0.5093, 0.1879, 0.622, 0.1636, 0.6674, 0.1177, 0.6539, 0.1579, 0.5093, 0.1636, 0.6674, 0.2388, 0.6316, 0.1879, 0.622, 0.2208, 0.4992, 0.1879, 0.622, 0.1579, 0.5093, 0.2208, 0.4992, 0.1319, 0.4465, 0.2208, 0.4992, 0.1579, 0.5093, 0.3103, 0.5747, 0.2388, 0.6316, 0.2208, 0.4992, 0.2627, 0.4932, 0.3103, 0.5747, 0.2208, 0.4992, 0.3072, 0.6891, 0.2388, 0.6316, 0.3103, 0.5747, 0.183, 0.3681, 0.2208, 0.4992, 0.1319, 0.4465, 0.2208, 0.4992, 0.2893, 0.4198, 0.2627, 0.4932, 0.2893, 0.4198, 0.2208, 0.4992, 0.183, 0.3681, 0.2477, 0.3817, 0.183, 0.3681, 0.2344, 0.3521, 0.2627, 0.4932, 0.3419, 0.4667, 0.3452, 0.5252, 0.3452, 0.5252, 0.3103, 0.5747, 0.2627, 0.4932, 0.4, 0.4809, 0.3452, 0.5252, 0.3419, 0.4667, 0.5126, 0.9485, 0.5216, 0.9637, 0.5181, 0.989, 0.4, 0.4809, 0.4178, 0.4403, 0.4618, 0.4684, 0.3419, 0.4667, 0.4178, 0.4403, 0.4, 0.4809, 0.1617, 0.7244, 0.2507, 0.7371, 0.2353, 0.764, 0.7569, 0.3629, 0.7712, 0.4282, 0.7496, 0.4806, 0.6814, 0.3683, 0.7569, 0.3629, 0.7278, 0.4635, 0.7569, 0.3629, 0.7496, 0.4806, 0.7278, 0.4635, 0.8212, 0.403, 0.9006, 0.3827, 0.8886, 0.4542, 0.6814, 0.3683, 0.685, 0.3169, 0.7569, 0.3629, 0.7236, 0.27, 0.7569, 0.3629, 0.685, 0.3169, 0.8135, 0.3527, 0.832, 0.3517, 0.8212, 0.403, 0.6814, 0.3683, 0.6007, 0.4216, 0.685, 0.3169, 0.5449, 0.341, 0.6561, 0.292, 0.685, 0.3169, 0.838, 0.2891, 0.9167, 0.2731, 0.9006, 0.3827, 0.7236, 0.27, 0.6561, 0.292, 0.6595, 0.1134, 0.7236, 0.27, 0.685, 0.3169, 0.6561, 0.292, 0.5449, 0.341, 0.685, 0.3169, 0.5489, 0.3944, 0.6033, 0.257, 0.6561, 0.292, 0.5449, 0.341, 0.6033, 0.257, 0.5132, 0.2743, 0.5142, 0.2139, 0.5142, 0.2139, 0.5132, 0.2743, 0.4185, 0.2999, 0.7668, 0.7926, 0.7874, 0.8091, 0.7583, 0.8361, 0.4305, 0.2203, 0.4185, 0.2999, 0.3276, 0.2928, 0.3276, 0.2928, 0.3215, 0.1851, 0.4305, 0.2203, 0.4975, 0.6949, 0.4457, 0.7629, 0.3452, 0.5252, 0.3215, 0.1851, 0.3276, 0.2928, 0.2134, 0.3128, 0.1265, 0.8039, 0.1344, 0.835, 0.1277, 0.8958, 0.09196, 0.3296, 0.2134, 0.3128, 0.1451, 0.3404, 0.6263, 0.7525, 0.5789, 0.8367, 0.5198, 0.8022, 0.4975, 0.6949, 0.5198, 0.8022, 0.4457, 0.7629, 0.5198, 0.8022, 0.4975, 0.6949, 0.6263, 0.7525, 0.8546, 0.6043, 0.855, 0.6073, 0.8526, 0.6022, 0.9649, 0.8179, 0.9673, 0.8279, 0.9681, 0.8307, 0.6278, 0.8609, 0.5789, 0.8367, 0.6263, 0.7525, 0.6489, 0.9907, 0.6507, 0.9865, 0.6588, 0.9939, 0.6526, 0.9902, 0.6489, 0.9907, 0.6588, 0.9939, 0.7748, 0.9107, 0.7759, 0.9185, 0.7708, 0.9146, 0.6588, 0.9939, 0.6507, 0.9865, 0.6492, 0.9791, 0.9209, 0.6339, 0.9209, 0.629, 0.9223, 0.632, 0.8207, 0.8732, 0.8222, 0.8792, 0.8203, 0.8757, 0.8861, 0.9947, 0.8838, 0.9947, 0.8857, 0.9908, 0.8838, 0.9947, 0.884, 0.9919, 0.8857, 0.9908, 0.821, 0.8889, 0.8203, 0.8909, 0.8203, 0.887, 0.9629, 0.9159, 0.963, 0.9036, 0.9658, 0.9124, 0.8525, 0.6052, 0.8526, 0.6022, 0.855, 0.6073, 0.09357, 0.3494, 0.032, 0.3403, 0.09196, 0.3296, 0.6209, 0.9709, 0.6254, 0.9717, 0.6195, 0.9793, 0.032, 0.3403, 0.00671, 0.07038, 0.09196, 0.3296, 0.9167, 0.2731, 0.8456, 0.2284, 0.9103, 0.165, 0.8384, 0.2594, 0.9167, 0.2731, 0.838, 0.2891, 0.8538, 0.1637, 0.8558, 0.1473, 0.9103, 0.165, 0.8607, 0.1066, 0.981, 0.07449, 0.9103, 0.165, 0.8607, 0.1066, 0.8819, 0.05075, 0.981, 0.07449, 0.8819, 0.05075, 0.9372, 0.02146, 0.981, 0.07449, 0.6406, 0.02474, 0.6595, 0.1134, 0.543, 0.05206, 0.6595, 0.1134, 0.6406, 0.02474, 0.672, 0.1021, 0.6033, 0.257, 0.5142, 0.2139, 0.5629, 0.1568, 0.5629, 0.1568, 0.5142, 0.2139, 0.4833, 0.09376, 0.543, 0.05206, 0.6561, 0.292, 0.5629, 0.1568, 0.5629, 0.1568, 0.6561, 0.292, 0.6033, 0.257, 0.543, 0.05206, 0.6595, 0.1134, 0.6561, 0.292, 0.4833, 0.09376, 0.543, 0.05206, 0.5629, 0.1568, 0.4833, 0.09376, 0.5142, 0.2139, 0.4185, 0.2999, 0.4305, 0.2203, 0.4833, 0.09376, 0.4185, 0.2999, 0.3639, 0.06309, 0.4305, 0.2203, 0.3215, 0.1851, 0.3343, 0.9076, 0.2781, 0.9071, 0.3258, 0.8692, 0.543, 0.05206, 0.4833, 0.09376, 0.4826, 0.04179, 0.3304, 0.9418, 0.3343, 0.9076, 0.4186, 0.9752, 0.3343, 0.9076, 0.3304, 0.9418, 0.2781, 0.9071, 0.3639, 0.06309, 0.4033, 0.01055, 0.4305, 0.2203, 0.2974, 0.7857, 0.3149, 0.7399, 0.3405, 0.7958, 0.2353, 0.764, 0.3149, 0.7399, 0.2974, 0.7857, 0.3405, 0.7958, 0.3149, 0.7399, 0.3426, 0.746, 0.5419, 0.5762, 0.4, 0.4809, 0.4618, 0.4684, 0.4833, 0.09376, 0.4305, 0.2203, 0.4033, 0.01055, 0.4033, 0.01055, 0.4826, 0.04179, 0.4833, 0.09376, 0.4033, 0.01055, 0.3639, 0.06309, 0.3057, 0.01035, 0.3343, 0.9076, 0.4413, 0.9279, 0.4186, 0.9752, 0.1944, 0.7711, 0.2206, 0.8081, 0.1845, 0.7924, 0.2206, 0.8081, 0.1944, 0.7711, 0.2345, 0.7899, 0.3452, 0.5252, 0.5419, 0.5762, 0.4975, 0.6949, 0.6263, 0.7525, 0.4975, 0.6949, 0.5419, 0.5762, 0.1526, 0.05301, 0.3215, 0.1851, 0.2134, 0.3128, 0.3452, 0.5252, 0.4, 0.4809, 0.5419, 0.5762, 0.5419, 0.5762, 0.4618, 0.4684, 0.5763, 0.5001, 0.3057, 0.01035, 0.3639, 0.06309, 0.3215, 0.1851, 0.5763, 0.5001, 0.7758, 0.6479, 0.5419, 0.5762, 0.3057, 0.01035, 0.3215, 0.1851, 0.1526, 0.05301, 0.6263, 0.7525, 0.7758, 0.6479, 0.6278, 0.8609, 0.7758, 0.6479, 0.6263, 0.7525, 0.5419, 0.5762, 0.09196, 0.3296, 0.00671, 0.07038, 0.2134, 0.3128, 0.1526, 0.05301, 0.2134, 0.3128, 0.00671, 0.07038, 0.967, 0.7724, 0.9505, 0.5435, 0.9641, 0.6026, 0.8824, 0.8809, 0.8779, 0.6713, 0.8959, 0.8784, 0.8779, 0.6713, 0.8965, 0.5905, 0.8959, 0.8784, 0.6084, 0.9075, 0.6715, 0.9496, 0.6181, 0.9354, 0.7173, 0.5501, 0.7758, 0.6479, 0.5763, 0.5001, 0.7808, 0.6222, 0.7758, 0.6479, 0.7173, 0.5501, 0.00671, 0.07038, 0.008639, 0.03268, 0.1526, 0.05301, 0.9641, 0.6026, 0.9587, 0.5207, 0.9674, 0.5276, 0.9505, 0.5435, 0.9587, 0.5207, 0.9641, 0.6026, 0.8761, 0.596, 0.8779, 0.6713, 0.8732, 0.6053, 0.08884, 0.8009, 0.08585, 0.8033, 0.09083, 0.7942, 0.345, 0.9942, 0.3435, 0.9882, 0.3543, 0.9951, 0.3435, 0.9882, 0.3487, 0.9849, 0.3543, 0.9951, 0.5525, 0.9577, 0.5667, 0.9295, 0.5608, 0.9522, 0.7808, 0.6222, 0.7173, 0.5501, 0.7966, 0.5885, 0.9505, 0.5435, 0.9575, 0.5167, 0.9587, 0.5207, 0.09049, 0.8017, 0.08585, 0.8033, 0.08884, 0.8009, 0.9615, 0.5173, 0.9674, 0.5276, 0.9587, 0.5207, 0.04326, 0.973, 0.04644, 0.9782, 0.04116, 0.9782, 0.4486, 0.9678, 0.4481, 0.9644, 0.4491, 0.9646, 0.4481, 0.9644, 0.4443, 0.9678, 0.4462, 0.9637, 0.4481, 0.9644, 0.4486, 0.9678, 0.4443, 0.9678, 0.04116, 0.9782, 0.03173, 0.9881, 0.0171, 0.9895, 0.04792, 0.9754, 0.04644, 0.9782, 0.04326, 0.973, 0.0171, 0.9895, 0.01161, 0.9621, 0.03506, 0.9694, 0.8779, 0.6713, 0.8761, 0.596, 0.8965, 0.5905, 0.4461, 0.8008, 0.449, 0.8335, 0.389, 0.8111, 0.449, 0.8335, 0.6084, 0.9075, 0.6181, 0.9354, 0.3057, 0.01035, 0.1526, 0.05301, 0.1228, 0.02198, 0.2984, 0.8126, 0.5667, 0.9295, 0.2882, 0.8353])
me_l_obj_35000_004.materials.append(mat_l_obj_35000_002)
me_l_obj_35000_004.update()
me_l_obj_35000_004.normals_split_custom_set([tuple(v) for v in zip(*[iter([0.6435, -0.03732, -0.7645, 0.6528, 0.04243, -0.7564, 0.6968, -0.01307, -0.7172, 0.5792, 0.3945, -0.7133, 0.7537, 0.5561, -0.3503, 0.7247, 0.5773, -0.3761, 0.8153, -0.5034, 0.2861, 0.7396, -0.34, 0.5808, 0.8174, -0.4342, 0.3786, 0.7063, -0.3608, 0.6091, 0.7052, -0.3562, 0.6131, 0.7776, -0.2481, 0.5778, 0.6745, 0.5095, 0.5343, 0.5269, 0.5854, 0.6162, 0.4617, 0.4618, 0.7574, 0.433, 0.3408, -0.8345, 0.3989, 0.3717, -0.8383, 0.4417, 0.5115, -0.7371, 0.105, 0.8756, 0.4715, 0.2113, 0.9084, 0.3606, 0.1656, 0.8884, 0.4282, -0.005777, 0.2551, -0.9669, -0.01636, 0.3083, -0.9512, 0.02728, 0.2754, -0.9609, 0.2024, 0.9752, -0.08971, 0.1947, 0.9805, 0.02554, 0.2605, 0.964, 0.05256, 0.05009, 0.9858, -0.1602, 0.1471, 0.9859, -0.08035, 0.1633, 0.9833, -0.07986, 0.2448, 0.2007, -0.9486, 0.2578, 0.23, -0.9384, 0.2585, 0.2253, -0.9394, 0.1031, 0.3075, -0.9459, 0.1026, 0.3789, -0.9197, 0.2112, 0.2814, -0.9361, 0.409, -0.1115, -0.9057, 0.4323, -0.1098, -0.895, 0.4202, -0.09049, -0.9029, -0.5508, 0.06639, 0.832, -0.5138, 0.0495, 0.8565, -0.5943, 0.116, 0.7958, -0.2828, 0.3605, -0.8889, -0.2933, 0.3781, -0.8781, -0.2745, 0.3047, -0.912, -0.2078, 0.2271, -0.9515, -0.1865, 0.2616, -0.947, -0.1905, 0.2225, -0.9561, 0.8788, 0.4457, 0.1705, 0.8635, 0.4415, 0.2438, 0.8406, 0.5003, 0.2076, 0.4113, 0.6189, 0.6692, 0.4004, 0.5685, 0.7187, 0.3876, 0.5678, 0.7262, -0.444, 0.06729, 0.8935, -0.4371, 0.04385, 0.8983, -0.4153, 0.04553, 0.9085, -0.009378, -0.453, 0.8914, -0.006755, -0.3747, 0.9271, -0.0455, -0.3837, 0.9223, 0.06723, -0.3006, 0.9514, 0.06845, -0.3322, 0.9407, 0.0928, -0.3388, 0.9363, 0.2722, 0.02087, 0.962, 0.209, -0.04346, 0.9769, 0.2323, -0.04733, 0.9715, 0.8071, 0.3722, 0.4583, 0.7676, 0.4549, 0.4515, 0.8391, 0.3323, 0.4307, 0.5603, -0.5358, 0.6317, 0.5477, -0.5444, 0.6354, 0.5298, -0.5444, 0.6503, 0.3324, 0.2472, 0.9102, 0.4207, 0.1897, 0.8871, 0.5022, 0.149, 0.8518, 0.7254, -0.1533, 0.671, 0.7448, -0.1813, 0.6421, 0.8324, -0.1922, 0.5198, 0.8426, 0.4464, 0.3014, 0.8909, 0.3554, 0.2828, 0.9317, 0.2041, 0.3004, 0.5143, -0.6322, 0.5796, 0.6022, -0.5801, 0.5485, 0.5958, -0.4483, 0.6664, 0.4438, -0.8575, 0.2602, 0.4382, -0.8342, 0.3349, 0.4813, -0.817, 0.3176, 0.9688, 0.2339, -0.08197, 0.9161, 0.3836, 0.1164, 0.9191, 0.3936, -0.01782, 0.5324, 0.8463, -0.01758, 0.5722, 0.8009, -0.1763, 0.637, 0.7708, -0.00533, 0.4981, 0.8616, -0.09772, 0.5506, 0.8339, -0.03754, 0.4803, 0.877, -0.01265, 0.029, 0.8681, -0.4956, -0.002408, 0.8998, -0.4363, -0.002374, 0.8893, -0.4572, -0.2852, 0.9481, -0.1404, -0.3325, 0.9236, -0.1907, -0.2087, 0.9559, -0.2065, 0.04744, 0.4075, -0.912, -0.1298, 0.2875, -0.9489, -0.1146, 0.3317, -0.9364, 0.3008, 0.8977, -0.3221, 0.251, 0.9271, -0.2784, 0.3451, 0.922, -0.1755, -0.3336, 0.1854, -0.9243, -0.3027, 0.176, -0.9367, -0.1635, 0.07184, -0.9839, -0.07663, 0.1311, -0.9884, -0.1097, 0.1127, -0.9876, -0.1183, 0.1279, -0.9847, 0.2786, 0.9318, 0.2329, 0.2459, 0.9534, 0.1747, 0.253, 0.9537, 0.1628, 0.04955, 0.733, 0.6784, 0.07665, 0.686, 0.7235, 0.0127, 0.6756, 0.7372, 0.309, 0.9359, 0.1689, 0.3154, 0.9385, 0.1407, 0.3389, 0.9253, 0.1701, 0.3077, 0.9512, 0.02281, 0.3459, 0.9378, -0.02793, 0.3501, 0.9367, 0.001219, -0.07383, 0.9723, -0.222, -0.03306, 0.984, -0.1751, 0.05421, 0.9796, -0.1937, 0.2149, 0.8908, 0.4003, 0.2518, 0.8865, 0.3882, 0.1996, 0.9163, 0.3473, -0.1893, 0.8717, 0.452, -0.1378, 0.8683, 0.4766, -0.1871, 0.8733, 0.4499, 0.3638, 0.6407, 0.6761, 0.4203, 0.7649, 0.4881, 0.3416, 0.7152, 0.6097, 0.2161, 0.952, -0.2166, 0.2561, 0.9535, -0.1586, 0.2419, 0.9434, -0.2271, 0.3896, 0.6282, 0.6735, 0.4124, 0.5963, 0.6887, 0.3588, 0.702, 0.6152, -0.02325, 0.9656, 0.259, 0.003288, 0.9773, 0.212, -0.04168, 0.982, 0.1844, -0.5044, 0.8364, 0.2145, -0.4862, 0.8628, 0.1387, -0.5024, 0.8429, 0.1927, 0.2301, 0.9681, -0.09887, 0.09695, 0.9948, -0.03174, 0.277, 0.9608, 0.01018, 0.55, 0.8314, -0.07976, 0.5497, 0.8329, -0.06341, 0.584, 0.8117, -0.01038, 0.1631, 0.6818, 0.7131, 0.1482, 0.6845, 0.7138, 0.1084, 0.7768, 0.6203, -0.2083, 0.9414, -0.2654, -0.111, 0.9656, -0.235, -0.1097, 0.967, -0.23, 0.2529, 0.9648, 0.07162, 0.1663, 0.9827, -0.08115, 0.2751, 0.9552, 0.1091, 0.2173, 0.7926, 0.5697, 0.1564, 0.7732, 0.6146, 0.3008, 0.7108, 0.6358, -0.8479, 0.4089, 0.3373, -0.818, 0.4056, 0.4079, -0.8026, 0.4364, 0.4067, 0.3932, -0.3236, -0.8606, 0.5219, -0.2755, -0.8073, 0.4234, -0.2233, -0.878, 0.1118, -0.868, 0.4838, 0.1471, -0.9114, 0.3842, 0.09988, -0.8965, 0.4316, 0.2814, -0.959, -0.03253, 0.331, -0.9434, -0.02188, 0.3198, -0.9217, 0.2197, 0.05776, -0.177, -0.9825, 0.07229, -0.1929, -0.9785, 0.07979, -0.1712, -0.982, 0.101, -0.8854, 0.4537, 0.0787, -0.9255, 0.3706, 0.004324, -0.9164, 0.4003, -0.1446, -0.9835, 0.1091, -0.09451, -0.9935, 0.06267, -0.1491, -0.982, 0.1156, -0.08322, -0.2397, -0.9673, 0.04738, -0.1731, -0.9838, 0.07887, -0.1983, -0.977, -0.2897, -0.119, 0.9497, -0.2768, -0.08344, 0.9573, -0.1867, -0.09183, 0.9781, 0.4686, -0.7241, 0.5061, 0.4902, -0.7607, 0.4255, 0.4228, -0.7361, 0.5286, -0.2663, -0.009385, -0.9638, -0.2684, -0.01491, -0.9632, -0.2537, -0.01566, -0.9672, -0.3143, -0.9483, 0.04447, -0.2332, -0.9524, 0.1961, -0.3407, -0.9363, 0.08514, -0.1332, -0.9652, 0.2251, -0.1965, -0.9691, 0.1492, -0.07803, -0.9725, 0.2196, 0.9076, -0.4132, 0.07454, 0.939, -0.3434, 0.02146, 0.9278, -0.3729, -0.01255, -0.06581, -0.745, 0.6638, 0.01265, -0.7242, 0.6894, 0.1055, -0.6955, 0.7107, 0.2876, -0.9392, 0.1875, 0.3639, -0.8963, 0.2536, 0.1731, -0.9502, 0.259, 0.1884, -0.9797, -0.06776, -0.1041, -0.9899, -0.09601, 0.1569, -0.9868, 0.04075, 0.7969, -0.4778, -0.3696, 0.8108, -0.4902, -0.3198, 0.8569, -0.3016, -0.4181, 0.3093, -0.9049, -0.2923, 0.4577, -0.8522, -0.2535, 0.3937, -0.884, -0.2522, 0.06634, -0.9961, 0.0581, 0.0733, -0.9934, 0.08782, 0.09668, -0.9951, 0.02075, 0.3116, 0.8975, 0.312, 0.3387, 0.9046, 0.2588, 0.3243, 0.8958, 0.3039, 0.1415, -0.9669, -0.2125, 0.1467, -0.9649, -0.2177, 0.1287, -0.9747, -0.183, 0.9945, 0.002037, -0.1045, 0.7948, -0.5777, -0.186, 0.9437, -0.2469, -0.2203, 0.8374, -0.5323, -0.1243, 0.8982, -0.4042, -0.1729, 0.9413, -0.1615, -0.2963, 0.2874, 0.957, -0.04046, 0.3432, 0.9392, -0.005782, 0.2901, 0.9563, -0.0368, 0.143, 0.9886, -0.04615, 0.1617, 0.9868, -0.01303, 0.137, 0.99, -0.03219, 0.1807, 0.973, -0.1433, 0.1934, 0.9695, -0.1507, 0.1988, 0.9677, -0.1548, 0.8472, 0.2222, 0.4826, 0.876, 0.4516, 0.1692, 0.8548, 0.3992, -0.3318, -0.8861, 0.2791, -0.3701, -0.9047, 0.2661, 0.3328, -0.9304, 0.0237, 0.3659, 0.3575, 0.9266, -0.1167, 0.3728, 0.9249, -0.07542, 0.316, 0.9447, -0.08742, 0.788, -0.4955, -0.3654, 0.8494, -0.1874, -0.4933, 0.8706, -0.2747, -0.4081, -0.6477, 0.7274, -0.2267, -0.8595, 0.4431, -0.2547, -0.6581, 0.735, -0.1635, 0.5737, -0.7934, -0.2033, 0.4997, -0.8028, -0.3252, 0.4823, -0.7604, -0.4349, 0.7951, 0.596, -0.1124, 0.9401, 0.3165, -0.1268, 0.7308, 0.6725, -0.1172, 0.9011, 0.07251, 0.4274, 0.9813, -0.01905, 0.1915, 0.6675, -0.4423, 0.599, 0.4296, -0.232, -0.8727, 0.7521, 0.6413, -0.1521, 0.5069, 0.6398, -0.5776, 0.5244, 0.7357, 0.4286, 0.9357, -0.1625, 0.3131, 0.4718, 0.8615, 0.1874, 0.9959, -0.02064, 0.08815, 0.9956, -0.09355, -0.002548, 0.994, 0.1027, 0.03653, 0.7534, -0.1806, 0.6323, 0.922, 0.09967, 0.3742, 0.9739, 0.05566, 0.2199, 0.9245, 0.3342, -0.1831, 0.9161, 0.398, 0.04876, 0.9819, -0.1553, -0.1083, 0.8943, 0.02873, -0.4466, 0.393, -0.6341, -0.666, 0.785, -0.5038, -0.3605, 0.757, -0.6313, -0.1687, 0.6764, -0.7248, -0.131, 0.5228, -0.8419, -0.1338, 0.9403, -0.325, -0.101, 0.9916, -0.1274, 0.02183, 0.9244, -0.3666, -0.1051, -0.2184, -0.9757, -0.01663, -0.2224, -0.9749, -0.003889, -0.1953, -0.9807, 0.01279, -0.2543, 0.0252, -0.9668, -0.3738, -0.1266, -0.9188, -0.3345, -0.0975, -0.9373, -0.3256, -0.08867, -0.9413, -0.3351, -0.06501, -0.9399, -0.3187, -0.1031, -0.9422, 0.5149, -0.1059, -0.8507, 0.5689, -0.1553, -0.8076, 0.5583, -0.181, -0.8096, -0.1546, 0.07992, -0.9847, -0.1425, 0.1218, -0.9823, -0.1217, 0.1051, -0.987, -0.3874, 0.01931, -0.9217, -0.3999, 0.02456, -0.9162, -0.3916, 0.02825, -0.9197, -0.4965, 0.09248, -0.8631, -0.5105, 0.1091, -0.853, -0.5159, 0.09615, -0.8512, -0.375, -0.9186, -0.125, -0.353, -0.9315, -0.08829, -0.3552, -0.9348, -0.002232, -0.2547, -0.9315, 0.2598, -0.2697, -0.925, 0.2676, -0.2507, -0.9331, 0.2579, -0.06716, -0.9787, 0.1938, -0.06728, -0.9973, -0.03025, -0.1168, -0.9791, 0.1664, -0.01484, -0.9995, -0.0271, -0.1251, -0.9916, 0.03409, 0.07602, -0.9963, 0.04123, 0.2882, -0.5932, 0.7517, 0.2952, -0.5952, 0.7474, 0.2322, -0.546, 0.8049, 0.1584, -0.6745, 0.7211, 0.1342, -0.5759, 0.8065, 0.259, -0.6155, 0.7444, -0.1756, -0.9752, 0.135, -0.2496, -0.9678, -0.03376, -0.2153, -0.9753, 0.05005, -0.18, -0.9678, -0.1758, -0.2205, -0.9505, -0.219, -0.1998, -0.9584, -0.204, 0.1084, -0.9934, -0.03811, -0.01321, -0.8974, 0.441, 0.00386, -0.9977, 0.06704, 0.2219, -0.5062, -0.8334, 0.2558, -0.5222, -0.8136, 0.1413, -0.6356, -0.759, -0.2484, -0.9682, 0.03092, -0.286, -0.9582, -0.0005516, -0.2977, -0.9504, -0.09056, -0.7966, 0.3414, 0.4989, -0.7271, 0.3126, 0.6112, -0.6992, 0.4192, 0.5791, -0.4067, -0.9135, 0.00669, -0.5144, -0.8574, 0.01806, -0.5208, -0.8499, 0.08033, -0.7094, -0.6671, 0.2273, -0.7428, -0.6131, 0.269, -0.7267, -0.665, 0.1724, -0.8158, -0.5574, 0.1542, -0.7962, -0.5869, 0.1471, -0.7974, -0.6031, -0.01894, -0.3852, -0.8089, -0.4442, -0.296, -0.92, -0.257, -0.3763, -0.8714, -0.3149, -0.7164, 0.3482, -0.6046, -0.6332, 0.3392, -0.6957, -0.6608, 0.3531, -0.6623, -0.7063, 0.4611, 0.5372, -0.788, 0.4119, 0.4576, -0.849, 0.3613, 0.3857, -0.7846, 0.2273, -0.5768, -0.866, 0.3007, -0.3995, -0.8259, 0.1393, -0.5463, 0.5111, 0.8472, 0.1452, 0.5201, 0.8305, 0.1992, 0.536, 0.8279, 0.1652, -0.1806, -0.826, 0.534, -0.3076, -0.8264, 0.4716, -0.1643, -0.8772, 0.4512, -0.585, -0.787, 0.1959, -0.5804, -0.8133, -0.04064, -0.5266, -0.8487, -0.04934, -0.5705, -0.8211, -0.01703, -0.4293, -0.9027, -0.02874, -0.4554, -0.8895, 0.03694, -0.9809, -0.129, 0.1456, -0.9883, -0.07741, 0.1311, -0.9768, -0.143, 0.1591, -0.9321, 0.2933, 0.2125, -0.9287, 0.3344, 0.1605, -0.9271, 0.324, 0.1887, -0.9253, 0.3129, 0.2141, -0.9679, 0.2253, 0.1112, -0.9357, 0.3365, 0.1058, 0.1613, 0.9206, 0.3556, 0.183, 0.9225, 0.3398, 0.1998, 0.914, 0.353, 0.2133, 0.965, -0.1525, 0.2357, 0.9625, -0.1347, 0.2279, 0.9652, -0.1282, -0.1116, -0.9857, 0.1259, -0.116, -0.9858, 0.1212, -0.1181, -0.9843, 0.1315, -0.1088, 0.9362, 0.3343, -0.1092, 0.9445, 0.3098, -0.08537, 0.9408, 0.3281, 0.4704, 0.8711, 0.1409, 0.4984, 0.8451, 0.1933, 0.4554, 0.8674, 0.2006, -0.319, -0.9475, 0.02333, -0.2983, -0.9545, 4.94e-05, -0.3094, -0.9509, -0.006091, 0.5678, 0.8208, -0.06265, 0.5788, 0.8077, -0.1123, 0.5729, 0.8137, -0.09832, -0.3026, -0.9525, 0.03517, -0.3106, -0.9497, 0.04125, -0.2914, -0.9566, 0.01076, 0.2371, 0.9713, -0.01602, 0.2523, 0.9676, -0.01261, 0.2467, 0.9687, 0.02565, 0.1816, 0.9768, -0.1134, 0.1862, 0.9767, -0.1065, 0.1723, 0.9787, -0.1118, -0.2489, -0.9685, -0.003652, -0.2494, -0.9683, -0.01518, -0.2566, -0.9661, -0.02752, -0.1073, -0.9834, 0.1465, -0.1397, -0.9786, 0.1508, -0.1196, -0.9825, 0.1428, -0.1602, -0.6091, 0.7767, -0.2785, -0.7617, 0.585, -0.382, -0.7501, 0.5398, 0.1457, 0.342, 0.9283, 0.1298, 0.3702, 0.9198, 0.2315, 0.1893, 0.9542, 0.2157, 0.2393, 0.9467, 0.1688, 0.08372, 0.9821, 0.188, 0.1451, 0.9714, -0.9917, 0.01553, 0.128, -0.9751, 0.1847, 0.1229, -0.9781, 0.1723, 0.1169, 0.225, 0.9743, -0.0105, 0.3941, 0.9186, -0.02951, 0.3877, 0.9183, -0.07983, 0.4443, 0.8695, -0.216, 0.5708, 0.8058, -0.1578, 0.3926, 0.8904, -0.2302, -0.2772, -0.9497, 0.1455, -0.502, -0.8312, 0.239, -0.3397, -0.9237, 0.1772, -0.3423, -0.9394, 0.01761, -0.4122, -0.9044, 0.1098, -0.4162, -0.9092, -0.008951, -0.2895, -0.8975, 0.3327, -0.2564, -0.9104, 0.3247, -0.1701, -0.9632, 0.208, 0.1771, -0.1318, 0.9753, 0.04537, -0.3101, 0.9496, -0.4029, -0.07686, 0.912, 0.8596, -0.4789, 0.178, 0.6766, -0.4468, -0.5853, 0.1512, -0.8483, 0.5074, -0.5261, -0.7494, 0.4019, -0.4811, -0.6606, 0.5763, -0.3845, -0.6934, 0.6094, -0.5328, -0.8067, 0.2557, -0.3891, -0.7434, 0.544, -0.5074, -0.8141, 0.2825, 0.3603, 0.09724, 0.9277, 0.1553, 0.0725, 0.9852, 0.5434, -0.03264, 0.8388, 0.4865, 0.8673, -0.1056, 0.286, 0.9506, -0.1205, 0.1671, 0.9792, -0.1151, 0.04162, -0.6438, 0.7641, -0.2122, -0.5437, -0.812, -0.4823, -0.179, 0.8575, -0.576, 0.5174, -0.6329, -0.5788, 0.6714, -0.4627, -0.6074, 0.6617, -0.4396, -0.8004, -0.5061, 0.3213, -0.2621, -0.7542, 0.6021, -0.2581, -0.8364, 0.4834, 0.479, 0.2586, -0.8389, 0.4765, 0.6962, -0.5369, 0.9654, -0.1824, -0.1864, -0.6898, -0.6119, 0.387, 0.1817, 0.7212, -0.6684, 0.06481, -0.612, 0.7882, 0.6495, -0.665, -0.3688, 0.1479, -0.9226, 0.3563, -0.947, -0.06931, 0.3137, 0.4809, 0.8762, -0.03316, 0.08399, 0.1313, -0.9878, 0.9055, 0.01295, -0.4241, 0.5978, 0.5571, 0.5765, 0.9728, 0.2258, 0.05208, 0.337, 0.3342, 0.8802, -0.5402, -0.7742, 0.3298, -0.7934, -0.3467, 0.5003, -0.6925, -0.6031, 0.3959, 0.1639, -0.01401, 0.9864, 0.3154, 0.0797, 0.9456, 0.2839, 0.03677, 0.9581, 0.18, 0.3037, 0.9356, 0.1567, 0.2782, 0.9476, 0.09139, 0.285, 0.9542, -0.9704, 0.1803, -0.1608, -0.9774, 0.1675, -0.1292, -0.9794, 0.1565, -0.1273, -0.9741, 0.1785, 0.1386, -0.9767, 0.1128, 0.1824, -0.9632, 0.2327, 0.1344, -0.6565, -0.6663, 0.3537, -0.6195, -0.7653, 0.1746, -0.7067, -0.697, 0.121, -0.9708, 0.1973, 0.1362, -0.9793, 0.2015, -0.02028, -0.9802, 0.1668, 0.1064])] * 3)])

# ---- objects
ob_boot_lod0 = bpy.data.objects.new('boot_lod0', me_l_obj_35000_003)
ob_boot_lod1 = bpy.data.objects.new('boot_lod1', me_l_obj_35000_004)

# ---- transforms, parenting, visibility, modifiers, constraints
ob_boot_lod0.location = (0.0, 0.0, 0.0)
ob_boot_lod0.scale = (0.1, 0.1, 0.1)
ob_boot_lod1.location = (0.0, 0.0, 0.0)
ob_boot_lod1.scale = (0.1, 0.1, 0.1)

# ---- collection membership
col_collection.objects.link(ob_boot_lod0)
col_collection.objects.link(ob_boot_lod1)

# ---- scene / render settings (as saved in the file)
scene.frame_start = 1; scene.frame_end = 250; scene.frame_set(162)
scene.render.engine = 'BLENDER_EEVEE_NEXT'
scene.cycles.samples = 128
scene.cycles.sampling_pattern = 'TABULATED_SOBOL'
scene.cycles.bake_type = 'NORMAL'
scene.view_settings.view_transform = 'Filmic'
bpy.context.view_layer.update()

# ---- added for rendering (the .blend has no active camera and no usable light): camera, sun
cam_auto = bpy.data.cameras.new('AutoCamera')
cam_auto.lens = 50.0
cam_auto.sensor_width = 36.0
cam_auto.clip_end = 1000.0
ob_auto_camera = bpy.data.objects.new('AutoCamera', cam_auto)
scene.collection.objects.link(ob_auto_camera)
ob_auto_camera.location = (1.48159, -1.73766, 1.23043)
ob_auto_camera.rotation_euler = (1.09748, -7.21219e-08, 0.694738)
scene.camera = ob_auto_camera
light_auto_sun = bpy.data.lights.new('AutoSun', 'SUN')
light_auto_sun.energy = 3.0
light_auto_sun.angle = 0.0523599
ob_auto_sun = bpy.data.objects.new('AutoSun', light_auto_sun)
scene.collection.objects.link(ob_auto_sun)
ob_auto_sun.rotation_euler = (0.872665, 0.174533, 0.523599)
bpy.context.view_layer.update()
